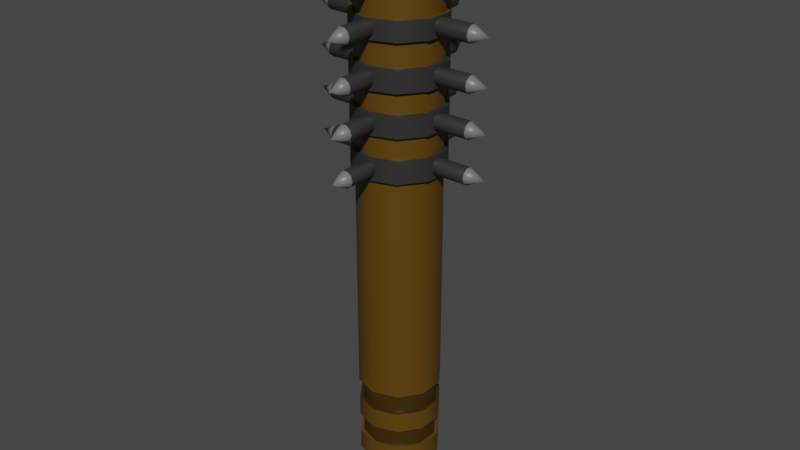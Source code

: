 # Source: IronClub01.blend  (saved by Blender 2.81.16; exported with 4.5.12 LTS)
import bpy
from mathutils import Matrix  # noqa: F401  (used for matrix-valued properties, if any)

bpy.ops.wm.read_factory_settings(use_empty=True)
scene = bpy.context.scene
scene.name = 'Scene'

# ---- collections
col_collection = bpy.data.collections.new('Collection'); scene.collection.children.link(col_collection)

# ---- materials (node trees are filled in below, after node groups)
mat_metal = bpy.data.materials.new('Metal')
mat_metal.alpha_threshold = 0.0
mat_metal.use_transparent_shadow = False
mat_metal.line_color = (0.0, 0.0, 0.0, 1.0)
mat_wood = bpy.data.materials.new('Wood')
mat_wood.alpha_threshold = 0.0
mat_wood.use_transparent_shadow = False
mat_wood.line_color = (0.0, 0.0, 0.0, 1.0)
mat_handle = bpy.data.materials.new('Handle')
mat_handle.alpha_threshold = 0.0
mat_handle.use_transparent_shadow = False
mat_handle.line_color = (0.0, 0.0, 0.0, 1.0)
mat_metaltip = bpy.data.materials.new('MetalTip')
mat_metaltip.alpha_threshold = 0.0
mat_metaltip.use_transparent_shadow = False
mat_metaltip.line_color = (0.0, 0.0, 0.0, 1.0)

# ---- material node trees
mat_metal.use_nodes = True; mat_metal.node_tree.nodes.clear()
_N = mat_metal.node_tree.nodes; _L = mat_metal.node_tree.links
n0 = _N.new('ShaderNodeOutputMaterial'); n0.name = 'Material Output'; n0.location = (300, 300)
n1 = _N.new('ShaderNodeBsdfPrincipled'); n1.name = 'Principled BSDF'; n1.location = (10, 300)
n1.distribution = 'GGX'
n1.subsurface_method = 'BURLEY'
n1.inputs[0].default_value = (0.0291, 0.0291, 0.0291, 1.0)
n1.inputs[2].default_value = 0.4
n1.inputs[3].default_value = 1.45
n1.inputs[27].default_value = (0.0, 0.0, 0.0, 1.0)
n1.inputs[28].default_value = 1.0
_L.new(n1.outputs[0], n0.inputs[0])
n0.is_active_output = True
mat_wood.use_nodes = True; mat_wood.node_tree.nodes.clear()
_N = mat_wood.node_tree.nodes; _L = mat_wood.node_tree.links
n0 = _N.new('ShaderNodeOutputMaterial'); n0.name = 'Material Output'; n0.location = (300, 300)
n1 = _N.new('ShaderNodeBsdfPrincipled'); n1.name = 'Principled BSDF'; n1.location = (10, 300)
n1.distribution = 'GGX'
n1.subsurface_method = 'BURLEY'
n1.inputs[0].default_value = (0.1025, 0.05156, 0.00271, 1.0)
n1.inputs[2].default_value = 0.4
n1.inputs[3].default_value = 1.45
n1.inputs[27].default_value = (0.0, 0.0, 0.0, 1.0)
n1.inputs[28].default_value = 1.0
_L.new(n1.outputs[0], n0.inputs[0])
n0.is_active_output = True
mat_handle.use_nodes = True; mat_handle.node_tree.nodes.clear()
_N = mat_handle.node_tree.nodes; _L = mat_handle.node_tree.links
n0 = _N.new('ShaderNodeOutputMaterial'); n0.name = 'Material Output'; n0.location = (300, 300)
n1 = _N.new('ShaderNodeBsdfPrincipled'); n1.name = 'Principled BSDF'; n1.location = (10, 300)
n1.distribution = 'GGX'
n1.subsurface_method = 'BURLEY'
n1.inputs[0].default_value = (0.04203, 0.02234, 0.001738, 1.0)
n1.inputs[2].default_value = 0.4
n1.inputs[3].default_value = 1.45
n1.inputs[27].default_value = (0.0, 0.0, 0.0, 1.0)
n1.inputs[28].default_value = 1.0
_L.new(n1.outputs[0], n0.inputs[0])
n0.is_active_output = True
mat_metaltip.use_nodes = True; mat_metaltip.node_tree.nodes.clear()
_N = mat_metaltip.node_tree.nodes; _L = mat_metaltip.node_tree.links
n0 = _N.new('ShaderNodeOutputMaterial'); n0.name = 'Material Output'; n0.location = (300, 300)
n1 = _N.new('ShaderNodeBsdfPrincipled'); n1.name = 'Principled BSDF'; n1.location = (10, 300)
n1.distribution = 'GGX'
n1.subsurface_method = 'BURLEY'
n1.inputs[0].default_value = (0.1626, 0.1626, 0.1626, 1.0)
n1.inputs[2].default_value = 0.4
n1.inputs[3].default_value = 1.45
n1.inputs[27].default_value = (0.0, 0.0, 0.0, 1.0)
n1.inputs[28].default_value = 1.0
_L.new(n1.outputs[0], n0.inputs[0])
n0.is_active_output = True

# ---- world
world_world = bpy.data.worlds.new('World'); scene.world = world_world
world_world.use_nodes = True; world_world.node_tree.nodes.clear()
_N = world_world.node_tree.nodes; _L = world_world.node_tree.links
n0 = _N.new('ShaderNodeOutputWorld'); n0.name = 'World Output'; n0.location = (300, 300)
n1 = _N.new('ShaderNodeBackground'); n1.name = 'Background'; n1.location = (10, 300)
n1.inputs[0].default_value = (0.05088, 0.05088, 0.05088, 1.0)
_L.new(n1.outputs[0], n0.inputs[0])
n0.is_active_output = True
world_world.color = (0.05088, 0.05088, 0.05088)
world_world.use_sun_shadow = False
world_world.sun_shadow_jitter_overblur = 0.0

# ---- meshes
me_icosphere = bpy.data.meshes.new('Icosphere')
me_icosphere.from_pydata([(0.5819, 0.8009, -1.5), (-6.557e-10, 0.99, -1.5), (-5.96e-10, 0.9, -1.5), (0.529, 0.7281, -1.5), (-0.856, 0.2781, -1.5), (-0.529, 0.7281, -1.5), (-0.529, -0.7281, -1.5), (-0.856, -0.2781, -1.5), (0.529, -0.7281, -1.5), (-5.96e-10, -0.9, -1.5), (0.856, 0.2781, -1.5), (0.856, -0.2781, -1.5), (0.0, 1.0, -1.0), (0.5878, 0.809, -1.0), (-0.9511, 0.309, -1.0), (-0.5878, 0.809, -1.0), (-0.5878, -0.809, -1.0), (-0.9511, -0.309, -1.0), (0.5878, -0.809, -1.0), (0.0, -1.0, -1.0), (0.9511, 0.309, -1.0), (0.9511, -0.309, -1.0), (0.9511, -0.309, 9.8), (0.9511, 0.309, 9.8), (0.0, -1.0, 9.8), (0.5878, -0.809, 9.8), (-0.9511, -0.309, 9.8), (-0.5878, -0.809, 9.8), (-0.5878, 0.809, 9.8), (-0.9511, 0.309, 9.8), (0.5878, 0.809, 9.8), (0.0, 1.0, 9.8), (0.856, -0.2781, -1.0), (0.856, 0.2781, -1.0), (-5.96e-10, -0.9, -1.0), (0.529, -0.7281, -1.0), (-0.856, -0.2781, -1.0), (-0.529, -0.7281, -1.0), (-0.529, 0.7281, -1.0), (-0.856, 0.2781, -1.0), (0.529, 0.7281, -1.0), (-5.96e-10, 0.9, -1.0), (-0.9415, 0.3059, -1.5), (-0.5819, 0.8009, -1.5), (-0.5819, -0.8009, -1.5), (-0.9415, -0.3059, -1.5), (0.5819, -0.8009, -1.5), (-6.557e-10, -0.99, -1.5), (0.9415, 0.3059, -1.5), (0.9415, -0.3059, -1.5), (0.5819, 0.8009, -2.0), (-6.557e-10, 0.99, -2.0), (-0.9415, 0.3059, -2.0), (-0.5819, 0.8009, -2.0), (-0.5819, -0.8009, -2.0), (-0.9415, -0.3059, -2.0), (0.5819, -0.8009, -2.0), (-6.557e-10, -0.99, -2.0), (0.9415, 0.3059, -2.0), (0.9415, -0.3059, -2.0), (0.5237, 0.7208, -2.0), (-1.782e-09, 0.891, -2.0), (-0.8474, 0.2753, -2.0), (-0.5237, 0.7208, -2.0), (-0.5237, -0.7208, -2.0), (-0.8474, -0.2753, -2.0), (0.5237, -0.7208, -2.0), (-1.782e-09, -0.891, -2.0), (0.8474, 0.2753, -2.0), (0.8474, -0.2753, -2.0), (0.5237, 0.7208, -2.5), (-1.782e-09, 0.891, -2.5), (-0.8474, 0.2753, -2.5), (-0.5237, 0.7208, -2.5), (-0.5237, -0.7208, -2.5), (-0.8474, -0.2753, -2.5), (0.5237, -0.7208, -2.5), (-1.782e-09, -0.891, -2.5), (0.8474, 0.2753, -2.5), (0.8474, -0.2753, -2.5), (0.5761, 0.7929, -2.5), (-1.96e-09, 0.9801, -2.5), (-0.9321, 0.3029, -2.5), (-0.5761, 0.7929, -2.5), (-0.5761, -0.7929, -2.5), (-0.9321, -0.3029, -2.5), (0.5761, -0.7929, -2.5), (-1.96e-09, -0.9801, -2.5), (0.9321, 0.3029, -2.5), (0.9321, -0.3029, -2.5), (0.5761, 0.7929, -3.0), (-1.96e-09, 0.9801, -3.0), (-0.9321, 0.3029, -3.0), (-0.5761, 0.7929, -3.0), (-0.5761, -0.7929, -3.0), (-0.9321, -0.3029, -3.0), (0.5761, -0.7929, -3.0), (-1.96e-09, -0.9801, -3.0), (0.9321, 0.3029, -3.0), (0.9321, -0.3029, -3.0), (0.5185, 0.7136, -3.0), (-5.723e-10, 0.8821, -3.0), (-0.8389, 0.2726, -3.0), (-0.5185, 0.7136, -3.0), (-0.5185, -0.7136, -3.0), (-0.8389, -0.2726, -3.0), (0.5185, -0.7136, -3.0), (-5.723e-10, -0.8821, -3.0), (0.8389, 0.2726, -3.0), (0.8389, -0.2726, -3.0), (0.5185, 0.7136, -3.5), (-5.723e-10, 0.8821, -3.5), (-0.8389, 0.2726, -3.5), (-0.5185, 0.7136, -3.5), (-0.5185, -0.7136, -3.5), (-0.8389, -0.2726, -3.5), (0.5185, -0.7136, -3.5), (-5.723e-10, -0.8821, -3.5), (0.8389, 0.2726, -3.5), (0.8389, -0.2726, -3.5), (0.5703, 0.785, -3.5), (-6.295e-10, 0.9703, -3.5), (-0.9228, 0.2998, -3.5), (-0.5703, 0.785, -3.5), (-0.5703, -0.785, -3.5), (-0.9228, -0.2998, -3.5), (0.5703, -0.785, -3.5), (-6.295e-10, -0.9703, -3.5), (0.9228, 0.2998, -3.5), (0.9228, -0.2998, -3.5), (0.5703, 0.785, -3.9), (-6.295e-10, 0.9703, -3.9), (-0.9228, 0.2998, -3.9), (-0.5703, 0.785, -3.9), (-0.5703, -0.785, -3.9), (-0.9228, -0.2998, -3.9), (0.5703, -0.785, -3.9), (-6.295e-10, -0.9703, -3.9), (0.9228, 0.2998, -3.9), (0.9228, -0.2998, -3.9), (0.5033, 0.7065, -3.96), (-0.01, 0.8733, -3.96), (-0.8405, 0.2699, -3.96), (-0.5233, 0.7065, -3.96), (-0.5233, -0.7065, -3.96), (-0.8405, -0.2699, -3.96), (0.5033, -0.7065, -3.96), (-0.01, -0.8733, -3.96), (0.8205, 0.2699, -3.96), (0.8205, -0.2699, -3.96), (0.4006, 0.5652, -4.0), (-0.01, 0.6986, -4.0), (-0.6744, 0.2159, -4.0), (-0.4206, 0.5652, -4.0), (-0.4206, -0.5652, -4.0), (-0.6744, -0.2159, -4.0), (0.4006, -0.5652, -4.0), (-0.01, -0.6986, -4.0), (0.6544, 0.2159, -4.0), (0.6544, -0.2159, -4.0), (0.856, -0.2781, 9.9), (0.856, 0.2781, 9.9), (-5.96e-10, -0.9, 9.9), (0.529, -0.7281, 9.9), (-0.856, -0.2781, 9.9), (-0.529, -0.7281, 9.9), (-0.529, 0.7281, 9.9), (-0.856, 0.2781, 9.9), (0.529, 0.7281, 9.9), (-5.96e-10, 0.9, 9.9), (0.6848, -0.2225, 10.0), (0.6848, 0.2225, 10.0), (7.033e-10, -0.72, 10.0), (0.4232, -0.5825, 10.0), (-0.6848, -0.2225, 10.0), (-0.4232, -0.5825, 10.0), (-0.4232, 0.5825, 10.0), (-0.6848, 0.2225, 10.0), (0.4232, 0.5825, 10.0), (7.033e-10, 0.72, 10.0), (0.5878, 0.809, 8.99), (-0.5878, 0.809, 8.99), (0.0, 1.0, 8.99), (0.5878, -0.809, 8.99), (-0.9511, -0.309, 8.99), (-0.9511, 0.309, 8.99), (0.0, -1.0, 8.99), (-0.5878, -0.809, 8.99), (0.9511, 0.309, 8.99), (0.9511, -0.309, 8.99), (0.0, 1.0, 8.491), (-0.9511, 0.309, 8.491), (-0.5878, -0.809, 8.491), (0.9511, -0.309, 8.491), (0.5878, 0.809, 8.491), (-0.5878, 0.809, 8.491), (0.5878, -0.809, 8.491), (-0.9511, -0.309, 8.491), (0.0, -1.0, 8.491), (0.9511, 0.309, 8.491), (0.6466, 0.8899, 8.491), (0.6466, 0.8899, 8.99), (-0.6466, 0.8899, 8.491), (-0.6466, 0.8899, 8.99), (0.6466, -0.8899, 8.491), (0.6466, -0.8899, 8.99), (-1.046, -0.3399, 8.491), (-1.046, -0.3399, 8.99), (-2.98e-10, -1.1, 8.491), (-2.98e-10, -1.1, 8.99), (1.046, 0.3399, 8.491), (1.046, 0.3399, 8.99), (1.046, -0.3399, 8.99), (-0.6466, -0.8899, 8.99), (-1.046, 0.3399, 8.99), (-2.98e-10, 1.1, 8.99), (-2.98e-10, 1.1, 8.491), (-1.046, 0.3399, 8.491), (-0.6466, -0.8899, 8.491), (1.046, -0.3399, 8.491), (0.0, 1.0, 8.016), (-0.9511, 0.309, 8.016), (-0.5878, -0.809, 8.016), (0.9511, -0.309, 8.016), (0.5878, 0.809, 8.016), (-0.5878, 0.809, 8.016), (0.5878, -0.809, 8.016), (-0.9511, -0.309, 8.016), (0.0, -1.0, 8.016), (0.9511, 0.309, 8.016), (0.0, 1.0, 7.565), (-0.9511, 0.309, 7.565), (-0.5878, -0.809, 7.565), (0.9511, -0.309, 7.565), (0.5878, 0.809, 7.565), (-0.5878, 0.809, 7.565), (0.5878, -0.809, 7.565), (-0.9511, -0.309, 7.565), (0.0, -1.0, 7.565), (0.9511, 0.309, 7.565), (0.6466, 0.8899, 7.565), (0.6466, 0.8899, 8.016), (-0.6466, 0.8899, 7.565), (-0.6466, 0.8899, 8.016), (0.6466, -0.8899, 7.565), (0.6466, -0.8899, 8.016), (-1.046, -0.3399, 7.565), (-1.046, -0.3399, 8.016), (-2.98e-10, -1.1, 7.565), (-2.98e-10, -1.1, 8.016), (1.046, 0.3399, 7.565), (1.046, 0.3399, 8.016), (1.046, -0.3399, 8.016), (-0.6466, -0.8899, 8.016), (-1.046, 0.3399, 8.016), (-2.98e-10, 1.1, 8.016), (-2.98e-10, 1.1, 7.565), (-1.046, 0.3399, 7.565), (-0.6466, -0.8899, 7.565), (1.046, -0.3399, 7.565), (0.0, 1.0, 6.998), (-0.9511, 0.309, 6.998), (-0.5878, -0.809, 6.998), (0.9511, -0.309, 6.998), (0.5878, 0.809, 6.998), (-0.5878, 0.809, 6.998), (0.5878, -0.809, 6.998), (-0.9511, -0.309, 6.998), (0.0, -1.0, 6.998), (0.9511, 0.309, 6.998), (0.0, 1.0, 6.5), (-0.9511, 0.309, 6.5), (-0.5878, -0.809, 6.5), (0.9511, -0.309, 6.5), (0.5878, 0.809, 6.5), (-0.5878, 0.809, 6.5), (0.5878, -0.809, 6.5), (-0.9511, -0.309, 6.5), (0.0, -1.0, 6.5), (0.9511, 0.309, 6.5), (0.6466, 0.8899, 6.5), (0.6466, 0.8899, 6.998), (-0.6466, 0.8899, 6.5), (-0.6466, 0.8899, 6.998), (0.6466, -0.8899, 6.5), (0.6466, -0.8899, 6.998), (-1.046, -0.3399, 6.5), (-1.046, -0.3399, 6.998), (-2.98e-10, -1.1, 6.5), (-2.98e-10, -1.1, 6.998), (1.046, 0.3399, 6.5), (1.046, 0.3399, 6.998), (1.046, -0.3399, 6.998), (-0.6466, -0.8899, 6.998), (-1.046, 0.3399, 6.998), (-2.98e-10, 1.1, 6.998), (-2.98e-10, 1.1, 6.5), (-1.046, 0.3399, 6.5), (-0.6466, -0.8899, 6.5), (1.046, -0.3399, 6.5), (0.0, 1.0, 6.012), (-0.9511, 0.309, 6.012), (-0.5878, -0.809, 6.012), (0.9511, -0.309, 6.012), (0.5878, 0.809, 6.012), (-0.5878, 0.809, 6.012), (0.5878, -0.809, 6.012), (-0.9511, -0.309, 6.012), (0.0, -1.0, 6.012), (0.9511, 0.309, 6.012), (0.0, 1.0, 5.522), (-0.9511, 0.309, 5.522), (-0.5878, -0.809, 5.522), (0.9511, -0.309, 5.522), (0.5878, 0.809, 5.522), (-0.5878, 0.809, 5.522), (0.5878, -0.809, 5.522), (-0.9511, -0.309, 5.522), (0.0, -1.0, 5.522), (0.9511, 0.309, 5.522), (0.6466, 0.8899, 5.522), (0.6466, 0.8899, 6.012), (-0.6466, 0.8899, 5.522), (-0.6466, 0.8899, 6.012), (0.6466, -0.8899, 5.522), (0.6466, -0.8899, 6.012), (-1.046, -0.3399, 5.522), (-1.046, -0.3399, 6.012), (-2.98e-10, -1.1, 5.522), (-2.98e-10, -1.1, 6.012), (1.046, 0.3399, 5.522), (1.046, 0.3399, 6.012), (1.046, -0.3399, 6.012), (-0.6466, -0.8899, 6.012), (-1.046, 0.3399, 6.012), (-2.98e-10, 1.1, 6.012), (-2.98e-10, 1.1, 5.522), (-1.046, 0.3399, 5.522), (-0.6466, -0.8899, 5.522), (1.046, -0.3399, 5.522), (0.0, 1.0, 5.0), (-0.9511, 0.309, 5.0), (-0.5878, -0.809, 5.0), (0.9511, -0.309, 5.0), (0.5878, 0.809, 5.0), (-0.5878, 0.809, 5.0), (0.5878, -0.809, 5.0), (-0.9511, -0.309, 5.0), (0.0, -1.0, 5.0), (0.9511, 0.309, 5.0), (0.0, 1.0, 4.49), (-0.9511, 0.309, 4.49), (-0.5878, -0.809, 4.49), (0.9511, -0.309, 4.49), (0.5878, 0.809, 4.49), (-0.5878, 0.809, 4.49), (0.5878, -0.809, 4.49), (-0.9511, -0.309, 4.49), (0.0, -1.0, 4.49), (0.9511, 0.309, 4.49), (0.6466, 0.8899, 4.49), (0.6466, 0.8899, 5.0), (-0.6466, 0.8899, 4.49), (-0.6466, 0.8899, 5.0), (0.6466, -0.8899, 4.49), (0.6466, -0.8899, 5.0), (-1.046, -0.3399, 4.49), (-1.046, -0.3399, 5.0), (-2.98e-10, -1.1, 4.49), (-2.98e-10, -1.1, 5.0), (1.046, 0.3399, 4.49), (1.046, 0.3399, 5.0), (1.046, -0.3399, 5.0), (-0.6466, -0.8899, 5.0), (-1.046, 0.3399, 5.0), (-2.98e-10, 1.1, 5.0), (-2.98e-10, 1.1, 4.49), (-1.046, 0.3399, 4.49), (-0.6466, -0.8899, 4.49), (1.046, -0.3399, 4.49), (1.046, 0.2, 8.75), (1.046, 0.1618, 8.633), (1.046, 0.0618, 8.941), (1.046, 0.1618, 8.868), (1.046, -0.1618, 8.868), (1.046, -0.0618, 8.941), (1.046, -0.1618, 8.633), (1.046, -0.2, 8.75), (1.046, 0.0618, 8.56), (1.046, -0.0618, 8.56), (1.846, -0.0618, 8.56), (1.846, 0.0618, 8.56), (1.846, -0.2, 8.75), (1.846, -0.1618, 8.633), (1.846, -0.0618, 8.941), (1.846, -0.1618, 8.868), (1.846, 0.1618, 8.868), (1.846, 0.0618, 8.941), (1.846, 0.1618, 8.633), (1.846, 0.2, 8.75), (2.246, 3.524e-09, 8.75), (-0.2062, 0.9524, 8.75), (-0.168, 0.9524, 8.633), (-0.068, 0.9524, 8.941), (-0.168, 0.9524, 8.868), (0.1556, 0.9524, 8.868), (0.0556, 0.9524, 8.941), (0.1556, 0.9524, 8.633), (0.1938, 0.9524, 8.75), (-0.068, 0.9524, 8.56), (0.0556, 0.9524, 8.56), (0.0556, 1.752, 8.56), (-0.068, 1.752, 8.56), (0.1938, 1.752, 8.75), (0.1556, 1.752, 8.633), (0.0556, 1.752, 8.941), (0.1556, 1.752, 8.868), (-0.168, 1.752, 8.868), (-0.068, 1.752, 8.941), (-0.168, 1.752, 8.633), (-0.2062, 1.752, 8.75), (-0.0062, 2.152, 8.75), (-1.046, -0.2, 8.75), (-1.046, -0.1618, 8.633), (-1.046, -0.0618, 8.941), (-1.046, -0.1618, 8.868), (-1.046, 0.1618, 8.868), (-1.046, 0.0618, 8.941), (-1.046, 0.1618, 8.633), (-1.046, 0.2, 8.75), (-1.046, -0.0618, 8.56), (-1.046, 0.0618, 8.56), (-1.846, 0.0618, 8.56), (-1.846, -0.0618, 8.56), (-1.846, 0.2, 8.75), (-1.846, 0.1618, 8.633), (-1.846, 0.0618, 8.941), (-1.846, 0.1618, 8.868), (-1.846, -0.1618, 8.868), (-1.846, -0.0618, 8.941), (-1.846, -0.1618, 8.633), (-1.846, -0.2, 8.75), (-2.246, -1.284e-07, 8.75), (0.1938, -0.9524, 8.75), (0.1556, -0.9524, 8.633), (0.0556, -0.9524, 8.941), (0.1556, -0.9524, 8.868), (-0.168, -0.9524, 8.868), (-0.068, -0.9524, 8.941), (-0.168, -0.9524, 8.633), (-0.2062, -0.9524, 8.75), (0.0556, -0.9524, 8.56), (-0.068, -0.9524, 8.56), (-0.068, -1.752, 8.56), (0.0556, -1.752, 8.56), (-0.2062, -1.752, 8.75), (-0.168, -1.752, 8.633), (-0.068, -1.752, 8.941), (-0.168, -1.752, 8.868), (0.1556, -1.752, 8.868), (0.0556, -1.752, 8.941), (0.1556, -1.752, 8.633), (0.1938, -1.752, 8.75), (-0.0062, -2.152, 8.75), (1.046, 0.2, 7.79), (1.046, 0.1618, 7.673), (1.046, 0.0618, 7.981), (1.046, 0.1618, 7.908), (1.046, -0.1618, 7.908), (1.046, -0.0618, 7.981), (1.046, -0.1618, 7.673), (1.046, -0.2, 7.79), (1.046, 0.0618, 7.6), (1.046, -0.0618, 7.6), (1.846, -0.0618, 7.6), (1.846, 0.0618, 7.6), (1.846, -0.2, 7.79), (1.846, -0.1618, 7.673), (1.846, -0.0618, 7.981), (1.846, -0.1618, 7.908), (1.846, 0.1618, 7.908), (1.846, 0.0618, 7.981), (1.846, 0.1618, 7.673), (1.846, 0.2, 7.79), (2.246, 3.524e-09, 7.79), (-0.2062, 0.9524, 7.79), (-0.168, 0.9524, 7.673), (-0.068, 0.9524, 7.981), (-0.168, 0.9524, 7.908), (0.1556, 0.9524, 7.908), (0.0556, 0.9524, 7.981), (0.1556, 0.9524, 7.673), (0.1938, 0.9524, 7.79), (-0.068, 0.9524, 7.6), (0.0556, 0.9524, 7.6), (0.0556, 1.752, 7.6), (-0.068, 1.752, 7.6), (0.1938, 1.752, 7.79), (0.1556, 1.752, 7.673), (0.0556, 1.752, 7.981), (0.1556, 1.752, 7.908), (-0.168, 1.752, 7.908), (-0.068, 1.752, 7.981), (-0.168, 1.752, 7.673), (-0.2062, 1.752, 7.79), (-0.0062, 2.152, 7.79), (-1.046, -0.2, 7.79), (-1.046, -0.1618, 7.673), (-1.046, -0.0618, 7.981), (-1.046, -0.1618, 7.908), (-1.046, 0.1618, 7.908), (-1.046, 0.0618, 7.981), (-1.046, 0.1618, 7.673), (-1.046, 0.2, 7.79), (-1.046, -0.0618, 7.6), (-1.046, 0.0618, 7.6), (-1.846, 0.0618, 7.6), (-1.846, -0.0618, 7.6), (-1.846, 0.2, 7.79), (-1.846, 0.1618, 7.673), (-1.846, 0.0618, 7.981), (-1.846, 0.1618, 7.908), (-1.846, -0.1618, 7.908), (-1.846, -0.0618, 7.981), (-1.846, -0.1618, 7.673), (-1.846, -0.2, 7.79), (-2.246, -1.284e-07, 7.79), (0.1938, -0.9524, 7.79), (0.1556, -0.9524, 7.673), (0.0556, -0.9524, 7.981), (0.1556, -0.9524, 7.908), (-0.168, -0.9524, 7.908), (-0.068, -0.9524, 7.981), (-0.168, -0.9524, 7.673), (-0.2062, -0.9524, 7.79), (0.0556, -0.9524, 7.6), (-0.068, -0.9524, 7.6), (-0.068, -1.752, 7.6), (0.0556, -1.752, 7.6), (-0.2062, -1.752, 7.79), (-0.168, -1.752, 7.673), (-0.068, -1.752, 7.981), (-0.168, -1.752, 7.908), (0.1556, -1.752, 7.908), (0.0556, -1.752, 7.981), (0.1556, -1.752, 7.673), (0.1938, -1.752, 7.79), (-0.0062, -2.152, 7.79), (1.046, 0.2, 6.75), (1.046, 0.1618, 6.633), (1.046, 0.0618, 6.941), (1.046, 0.1618, 6.868), (1.046, -0.1618, 6.868), (1.046, -0.0618, 6.941), (1.046, -0.1618, 6.633), (1.046, -0.2, 6.75), (1.046, 0.0618, 6.56), (1.046, -0.0618, 6.56), (1.846, -0.0618, 6.56), (1.846, 0.0618, 6.56), (1.846, -0.2, 6.75), (1.846, -0.1618, 6.633), (1.846, -0.0618, 6.941), (1.846, -0.1618, 6.868), (1.846, 0.1618, 6.868), (1.846, 0.0618, 6.941), (1.846, 0.1618, 6.633), (1.846, 0.2, 6.75), (2.246, 3.524e-09, 6.75), (-0.2062, 0.9524, 6.75), (-0.168, 0.9524, 6.633), (-0.068, 0.9524, 6.941), (-0.168, 0.9524, 6.868), (0.1556, 0.9524, 6.868), (0.0556, 0.9524, 6.941), (0.1556, 0.9524, 6.633), (0.1938, 0.9524, 6.75), (-0.068, 0.9524, 6.56), (0.0556, 0.9524, 6.56), (0.0556, 1.752, 6.56), (-0.068, 1.752, 6.56), (0.1938, 1.752, 6.75), (0.1556, 1.752, 6.633), (0.0556, 1.752, 6.941), (0.1556, 1.752, 6.868), (-0.168, 1.752, 6.868), (-0.068, 1.752, 6.941), (-0.168, 1.752, 6.633), (-0.2062, 1.752, 6.75), (-0.0062, 2.152, 6.75), (-1.046, -0.2, 6.75), (-1.046, -0.1618, 6.633), (-1.046, -0.0618, 6.941), (-1.046, -0.1618, 6.868), (-1.046, 0.1618, 6.868), (-1.046, 0.0618, 6.941), (-1.046, 0.1618, 6.633), (-1.046, 0.2, 6.75), (-1.046, -0.0618, 6.56), (-1.046, 0.0618, 6.56), (-1.846, 0.0618, 6.56), (-1.846, -0.0618, 6.56), (-1.846, 0.2, 6.75), (-1.846, 0.1618, 6.633), (-1.846, 0.0618, 6.941), (-1.846, 0.1618, 6.868), (-1.846, -0.1618, 6.868), (-1.846, -0.0618, 6.941), (-1.846, -0.1618, 6.633), (-1.846, -0.2, 6.75), (-2.246, -1.284e-07, 6.75), (0.1938, -0.9524, 6.75), (0.1556, -0.9524, 6.633), (0.0556, -0.9524, 6.941), (0.1556, -0.9524, 6.868), (-0.168, -0.9524, 6.868), (-0.068, -0.9524, 6.941), (-0.168, -0.9524, 6.633), (-0.2062, -0.9524, 6.75), (0.0556, -0.9524, 6.56), (-0.068, -0.9524, 6.56), (-0.068, -1.752, 6.56), (0.0556, -1.752, 6.56), (-0.2062, -1.752, 6.75), (-0.168, -1.752, 6.633), (-0.068, -1.752, 6.941), (-0.168, -1.752, 6.868), (0.1556, -1.752, 6.868), (0.0556, -1.752, 6.941), (0.1556, -1.752, 6.633), (0.1938, -1.752, 6.75), (-0.0062, -2.152, 6.75), (1.046, 0.2, 5.76), (1.046, 0.1618, 5.643), (1.046, 0.0618, 5.951), (1.046, 0.1618, 5.878), (1.046, -0.1618, 5.878), (1.046, -0.0618, 5.951), (1.046, -0.1618, 5.643), (1.046, -0.2, 5.76), (1.046, 0.0618, 5.57), (1.046, -0.0618, 5.57), (1.846, -0.0618, 5.57), (1.846, 0.0618, 5.57), (1.846, -0.2, 5.76), (1.846, -0.1618, 5.643), (1.846, -0.0618, 5.951), (1.846, -0.1618, 5.878), (1.846, 0.1618, 5.878), (1.846, 0.0618, 5.951), (1.846, 0.1618, 5.643), (1.846, 0.2, 5.76), (2.246, 3.524e-09, 5.76), (-0.2062, 0.9524, 5.76), (-0.168, 0.9524, 5.643), (-0.068, 0.9524, 5.951), (-0.168, 0.9524, 5.878), (0.1556, 0.9524, 5.878), (0.0556, 0.9524, 5.951), (0.1556, 0.9524, 5.643), (0.1938, 0.9524, 5.76), (-0.068, 0.9524, 5.57), (0.0556, 0.9524, 5.57), (0.0556, 1.752, 5.57), (-0.068, 1.752, 5.57), (0.1938, 1.752, 5.76), (0.1556, 1.752, 5.643), (0.0556, 1.752, 5.951), (0.1556, 1.752, 5.878), (-0.168, 1.752, 5.878), (-0.068, 1.752, 5.951), (-0.168, 1.752, 5.643), (-0.2062, 1.752, 5.76), (-0.0062, 2.152, 5.76), (-1.046, -0.2, 5.76), (-1.046, -0.1618, 5.643), (-1.046, -0.0618, 5.951), (-1.046, -0.1618, 5.878), (-1.046, 0.1618, 5.878), (-1.046, 0.0618, 5.951), (-1.046, 0.1618, 5.643), (-1.046, 0.2, 5.76), (-1.046, -0.0618, 5.57), (-1.046, 0.0618, 5.57), (-1.846, 0.0618, 5.57), (-1.846, -0.0618, 5.57), (-1.846, 0.2, 5.76), (-1.846, 0.1618, 5.643), (-1.846, 0.0618, 5.951), (-1.846, 0.1618, 5.878), (-1.846, -0.1618, 5.878), (-1.846, -0.0618, 5.951), (-1.846, -0.1618, 5.643), (-1.846, -0.2, 5.76), (-2.246, -1.284e-07, 5.76), (0.1938, -0.9524, 5.76), (0.1556, -0.9524, 5.643), (0.0556, -0.9524, 5.951), (0.1556, -0.9524, 5.878), (-0.168, -0.9524, 5.878), (-0.068, -0.9524, 5.951), (-0.168, -0.9524, 5.643), (-0.2062, -0.9524, 5.76), (0.0556, -0.9524, 5.57), (-0.068, -0.9524, 5.57), (-0.068, -1.752, 5.57), (0.0556, -1.752, 5.57), (-0.2062, -1.752, 5.76), (-0.168, -1.752, 5.643), (-0.068, -1.752, 5.951), (-0.168, -1.752, 5.878), (0.1556, -1.752, 5.878), (0.0556, -1.752, 5.951), (0.1556, -1.752, 5.643), (0.1938, -1.752, 5.76), (-0.0062, -2.152, 5.76), (1.046, 0.2, 4.74), (1.046, 0.1618, 4.623), (1.046, 0.0618, 4.931), (1.046, 0.1618, 4.858), (1.046, -0.1618, 4.858), (1.046, -0.0618, 4.931), (1.046, -0.1618, 4.623), (1.046, -0.2, 4.74), (1.046, 0.0618, 4.55), (1.046, -0.0618, 4.55), (1.846, -0.0618, 4.55), (1.846, 0.0618, 4.55), (1.846, -0.2, 4.74), (1.846, -0.1618, 4.623), (1.846, -0.0618, 4.931), (1.846, -0.1618, 4.858), (1.846, 0.1618, 4.858), (1.846, 0.0618, 4.931), (1.846, 0.1618, 4.623), (1.846, 0.2, 4.74), (2.246, 3.524e-09, 4.74), (-0.2062, 0.9524, 4.74), (-0.168, 0.9524, 4.623), (-0.068, 0.9524, 4.931), (-0.168, 0.9524, 4.858), (0.1556, 0.9524, 4.858), (0.0556, 0.9524, 4.931), (0.1556, 0.9524, 4.623), (0.1938, 0.9524, 4.74), (-0.068, 0.9524, 4.55), (0.0556, 0.9524, 4.55), (0.0556, 1.752, 4.55), (-0.068, 1.752, 4.55), (0.1938, 1.752, 4.74), (0.1556, 1.752, 4.623), (0.0556, 1.752, 4.931), (0.1556, 1.752, 4.858), (-0.168, 1.752, 4.858), (-0.068, 1.752, 4.931), (-0.168, 1.752, 4.623), (-0.2062, 1.752, 4.74), (-0.0062, 2.152, 4.74), (-1.046, -0.2, 4.74), (-1.046, -0.1618, 4.623), (-1.046, -0.0618, 4.931), (-1.046, -0.1618, 4.858), (-1.046, 0.1618, 4.858), (-1.046, 0.0618, 4.931), (-1.046, 0.1618, 4.623), (-1.046, 0.2, 4.74), (-1.046, -0.0618, 4.55), (-1.046, 0.0618, 4.55), (-1.846, 0.0618, 4.55), (-1.846, -0.0618, 4.55), (-1.846, 0.2, 4.74), (-1.846, 0.1618, 4.623), (-1.846, 0.0618, 4.931), (-1.846, 0.1618, 4.858), (-1.846, -0.1618, 4.858), (-1.846, -0.0618, 4.931), (-1.846, -0.1618, 4.623), (-1.846, -0.2, 4.74), (-2.246, -1.284e-07, 4.74), (0.1938, -0.9524, 4.74), (0.1556, -0.9524, 4.623), (0.0556, -0.9524, 4.931), (0.1556, -0.9524, 4.858), (-0.168, -0.9524, 4.858), (-0.068, -0.9524, 4.931), (-0.168, -0.9524, 4.623), (-0.2062, -0.9524, 4.74), (0.0556, -0.9524, 4.55), (-0.068, -0.9524, 4.55), (-0.068, -1.752, 4.55), (0.0556, -1.752, 4.55), (-0.2062, -1.752, 4.74), (-0.168, -1.752, 4.623), (-0.068, -1.752, 4.931), (-0.168, -1.752, 4.858), (0.1556, -1.752, 4.858), (0.0556, -1.752, 4.931), (0.1556, -1.752, 4.623), (0.1938, -1.752, 4.74), (-0.0062, -2.152, 4.74)], [], [(78, 79, 89, 88), (75, 72, 82, 85), (71, 70, 80, 81), (76, 77, 87, 86), (73, 71, 81, 83), (79, 76, 86, 89), (74, 75, 85, 84), (70, 78, 88, 80), (77, 74, 84, 87), (72, 73, 83, 82), (67, 64, 74, 77), (62, 63, 73, 72), (68, 69, 79, 78), (65, 62, 72, 75), (61, 60, 70, 71), (0, 48, 58, 50), (47, 44, 54, 57), (42, 43, 53, 52), (48, 49, 59, 58), (45, 42, 52, 55), (1, 0, 50, 51), (46, 47, 57, 56), (43, 1, 51, 53), (49, 46, 56, 59), (44, 45, 55, 54), (3, 10, 48, 0), (6, 7, 45, 44), (11, 8, 46, 49), (5, 2, 1, 43), (8, 9, 47, 46), (2, 3, 0, 1), (7, 4, 42, 45), (10, 11, 49, 48), (4, 5, 43, 42), (9, 6, 44, 47), (32, 35, 8, 11), (39, 38, 5, 4), (38, 41, 2, 5), (35, 34, 9, 8), (34, 37, 6, 9), (41, 40, 3, 2), (37, 36, 7, 6), (33, 32, 11, 10), (40, 33, 10, 3), (36, 39, 4, 7), (21, 18, 35, 32), (15, 12, 41, 38), (18, 19, 34, 35), (12, 13, 40, 41), (17, 14, 39, 36), (20, 21, 32, 33), (66, 67, 77, 76), (63, 61, 71, 73), (14, 15, 38, 39), (69, 66, 76, 79), (64, 65, 75, 74), (19, 16, 37, 34), (60, 68, 78, 70), (54, 55, 65, 64), (13, 20, 33, 40), (53, 51, 61, 63), (57, 54, 64, 67), (16, 17, 36, 37), (56, 57, 67, 66), (51, 50, 60, 61), (50, 58, 68, 60), (58, 59, 69, 68), (55, 52, 62, 65), (52, 53, 63, 62), (59, 56, 66, 69), (353, 356, 18, 21), (350, 354, 13, 12), (354, 359, 20, 13), (351, 355, 15, 14), (352, 357, 17, 16), (355, 350, 12, 15), (356, 358, 19, 18), (357, 351, 14, 17), (358, 352, 16, 19), (359, 353, 21, 20), (87, 84, 94, 97), (80, 88, 98, 90), (84, 85, 95, 94), (89, 86, 96, 99), (83, 81, 91, 93), (86, 87, 97, 96), (81, 80, 90, 91), (85, 82, 92, 95), (88, 89, 99, 98), (82, 83, 93, 92), (90, 98, 108, 100), (94, 95, 105, 104), (99, 96, 106, 109), (93, 91, 101, 103), (96, 97, 107, 106), (91, 90, 100, 101), (95, 92, 102, 105), (98, 99, 109, 108), (92, 93, 103, 102), (97, 94, 104, 107), (104, 105, 115, 114), (109, 106, 116, 119), (103, 101, 111, 113), (106, 107, 117, 116), (101, 100, 110, 111), (105, 102, 112, 115), (108, 109, 119, 118), (102, 103, 113, 112), (107, 104, 114, 117), (100, 108, 118, 110), (119, 116, 126, 129), (113, 111, 121, 123), (116, 117, 127, 126), (111, 110, 120, 121), (115, 112, 122, 125), (118, 119, 129, 128), (112, 113, 123, 122), (117, 114, 124, 127), (110, 118, 128, 120), (114, 115, 125, 124), (123, 121, 131, 133), (126, 127, 137, 136), (121, 120, 130, 131), (125, 122, 132, 135), (128, 129, 139, 138), (122, 123, 133, 132), (127, 124, 134, 137), (120, 128, 138, 130), (124, 125, 135, 134), (129, 126, 136, 139), (131, 130, 140, 141), (135, 132, 142, 145), (138, 139, 149, 148), (132, 133, 143, 142), (137, 134, 144, 147), (130, 138, 148, 140), (134, 135, 145, 144), (139, 136, 146, 149), (133, 131, 141, 143), (136, 137, 147, 146), (145, 142, 152, 155), (148, 149, 159, 158), (142, 143, 153, 152), (147, 144, 154, 157), (140, 148, 158, 150), (144, 145, 155, 154), (149, 146, 156, 159), (143, 141, 151, 153), (146, 147, 157, 156), (141, 140, 150, 151), (158, 159, 156, 157, 154, 155, 152, 153, 151, 150), (22, 23, 161, 160), (27, 24, 162, 165), (29, 26, 164, 167), (24, 25, 163, 162), (31, 28, 166, 169), (26, 27, 165, 164), (28, 29, 167, 166), (23, 30, 168, 161), (30, 31, 169, 168), (25, 22, 160, 163), (166, 167, 177, 176), (165, 162, 172, 175), (161, 168, 178, 171), (164, 165, 175, 174), (163, 160, 170, 173), (169, 166, 176, 179), (162, 163, 173, 172), (168, 169, 179, 178), (167, 164, 174, 177), (160, 161, 171, 170), (171, 178, 179, 176, 177, 174, 175, 172, 173, 170), (23, 22, 189, 188), (24, 27, 187, 186), (26, 29, 185, 184), (25, 24, 186, 183), (28, 31, 182, 181), (27, 26, 184, 187), (29, 28, 181, 185), (30, 23, 188, 180), (31, 30, 180, 182), (22, 25, 183, 189), (181, 182, 215, 203), (195, 191, 217, 202), (183, 186, 209, 205), (197, 192, 218, 206), (184, 185, 214, 207), (190, 195, 202, 216), (189, 183, 205, 212), (186, 187, 213, 209), (198, 196, 204, 208), (182, 180, 201, 215), (211, 212, 219, 210), (209, 213, 218, 208), (207, 214, 217, 206), (205, 209, 208, 204), (203, 215, 216, 202), (213, 207, 206, 218), (214, 203, 202, 217), (201, 211, 210, 200), (215, 201, 200, 216), (212, 205, 204, 219), (199, 194, 200, 210), (187, 184, 207, 213), (193, 199, 210, 219), (194, 190, 216, 200), (185, 181, 203, 214), (192, 198, 208, 218), (196, 193, 219, 204), (180, 188, 211, 201), (191, 197, 206, 217), (188, 189, 212, 211), (199, 193, 223, 229), (198, 192, 222, 228), (197, 191, 221, 227), (196, 198, 228, 226), (195, 190, 220, 225), (192, 197, 227, 222), (191, 195, 225, 221), (194, 199, 229, 224), (190, 194, 224, 220), (193, 196, 226, 223), (233, 239, 250, 259), (222, 227, 247, 253), (239, 234, 240, 250), (225, 220, 255, 243), (235, 231, 257, 242), (226, 228, 249, 245), (237, 232, 258, 246), (227, 221, 254, 247), (230, 235, 242, 256), (223, 226, 245, 252), (251, 252, 259, 250), (249, 253, 258, 248), (247, 254, 257, 246), (245, 249, 248, 244), (243, 255, 256, 242), (253, 247, 246, 258), (254, 243, 242, 257), (241, 251, 250, 240), (255, 241, 240, 256), (252, 245, 244, 259), (234, 230, 256, 240), (221, 225, 243, 254), (232, 238, 248, 258), (236, 233, 259, 244), (224, 229, 251, 241), (231, 237, 246, 257), (229, 223, 252, 251), (220, 224, 241, 255), (238, 236, 244, 248), (228, 222, 253, 249), (239, 233, 263, 269), (238, 232, 262, 268), (237, 231, 261, 267), (236, 238, 268, 266), (235, 230, 260, 265), (232, 237, 267, 262), (231, 235, 265, 261), (234, 239, 269, 264), (230, 234, 264, 260), (233, 236, 266, 263), (276, 273, 299, 284), (272, 278, 288, 298), (261, 265, 283, 294), (274, 270, 296, 280), (273, 279, 290, 299), (262, 267, 287, 293), (279, 274, 280, 290), (265, 260, 295, 283), (275, 271, 297, 282), (266, 268, 289, 285), (291, 292, 299, 290), (289, 293, 298, 288), (287, 294, 297, 286), (285, 289, 288, 284), (283, 295, 296, 282), (293, 287, 286, 298), (294, 283, 282, 297), (281, 291, 290, 280), (295, 281, 280, 296), (292, 285, 284, 299), (264, 269, 291, 281), (271, 277, 286, 297), (269, 263, 292, 291), (260, 264, 281, 295), (278, 276, 284, 288), (268, 262, 293, 289), (263, 266, 285, 292), (270, 275, 282, 296), (267, 261, 294, 287), (277, 272, 298, 286), (279, 273, 303, 309), (278, 272, 302, 308), (277, 271, 301, 307), (276, 278, 308, 306), (275, 270, 300, 305), (272, 277, 307, 302), (271, 275, 305, 301), (274, 279, 309, 304), (270, 274, 304, 300), (273, 276, 306, 303), (309, 303, 332, 331), (311, 317, 326, 337), (304, 309, 331, 321), (316, 313, 339, 324), (312, 318, 328, 338), (301, 305, 323, 334), (314, 310, 336, 320), (313, 319, 330, 339), (302, 307, 327, 333), (319, 314, 320, 330), (331, 332, 339, 330), (329, 333, 338, 328), (327, 334, 337, 326), (325, 329, 328, 324), (323, 335, 336, 322), (333, 327, 326, 338), (334, 323, 322, 337), (321, 331, 330, 320), (335, 321, 320, 336), (332, 325, 324, 339), (300, 304, 321, 335), (318, 316, 324, 328), (308, 302, 333, 329), (303, 306, 325, 332), (310, 315, 322, 336), (307, 301, 334, 327), (317, 312, 338, 326), (306, 308, 329, 325), (315, 311, 337, 322), (305, 300, 335, 323), (319, 313, 343, 349), (318, 312, 342, 348), (317, 311, 341, 347), (316, 318, 348, 346), (315, 310, 340, 345), (312, 317, 347, 342), (311, 315, 345, 341), (314, 319, 349, 344), (310, 314, 344, 340), (313, 316, 346, 343), (348, 342, 373, 369), (358, 356, 364, 368), (340, 344, 361, 375), (349, 343, 372, 371), (351, 357, 366, 377), (344, 349, 371, 361), (356, 353, 379, 364), (352, 358, 368, 378), (341, 345, 363, 374), (354, 350, 376, 360), (371, 372, 379, 370), (369, 373, 378, 368), (367, 374, 377, 366), (365, 369, 368, 364), (363, 375, 376, 362), (373, 367, 366, 378), (374, 363, 362, 377), (361, 371, 370, 360), (375, 361, 360, 376), (372, 365, 364, 379), (343, 346, 365, 372), (350, 355, 362, 376), (347, 341, 374, 367), (357, 352, 378, 366), (346, 348, 369, 365), (355, 351, 377, 362), (345, 340, 375, 363), (359, 354, 360, 370), (342, 347, 367, 373), (353, 359, 370, 379), (394, 395, 400), (399, 396, 400), (392, 393, 400), (397, 394, 400), (395, 392, 400), (390, 391, 400), (393, 390, 400), (398, 399, 400), (391, 398, 400), (396, 397, 400), (395, 394, 385, 384), (396, 399, 380, 383), (393, 392, 387, 386), (394, 397, 382, 385), (392, 395, 384, 387), (391, 390, 389, 388), (390, 393, 386, 389), (399, 398, 381, 380), (398, 391, 388, 381), (397, 396, 383, 382), (415, 416, 421), (420, 417, 421), (413, 414, 421), (418, 415, 421), (416, 413, 421), (411, 412, 421), (414, 411, 421), (419, 420, 421), (412, 419, 421), (417, 418, 421), (416, 415, 406, 405), (417, 420, 401, 404), (414, 413, 408, 407), (415, 418, 403, 406), (413, 416, 405, 408), (412, 411, 410, 409), (411, 414, 407, 410), (420, 419, 402, 401), (419, 412, 409, 402), (418, 417, 404, 403), (436, 437, 442), (441, 438, 442), (434, 435, 442), (439, 436, 442), (437, 434, 442), (432, 433, 442), (435, 432, 442), (440, 441, 442), (433, 440, 442), (438, 439, 442), (437, 436, 427, 426), (438, 441, 422, 425), (435, 434, 429, 428), (436, 439, 424, 427), (434, 437, 426, 429), (433, 432, 431, 430), (432, 435, 428, 431), (441, 440, 423, 422), (440, 433, 430, 423), (439, 438, 425, 424), (457, 458, 463), (462, 459, 463), (455, 456, 463), (460, 457, 463), (458, 455, 463), (453, 454, 463), (456, 453, 463), (461, 462, 463), (454, 461, 463), (459, 460, 463), (458, 457, 448, 447), (459, 462, 443, 446), (456, 455, 450, 449), (457, 460, 445, 448), (455, 458, 447, 450), (454, 453, 452, 451), (453, 456, 449, 452), (462, 461, 444, 443), (461, 454, 451, 444), (460, 459, 446, 445), (478, 479, 484), (483, 480, 484), (476, 477, 484), (481, 478, 484), (479, 476, 484), (474, 475, 484), (477, 474, 484), (482, 483, 484), (475, 482, 484), (480, 481, 484), (479, 478, 469, 468), (480, 483, 464, 467), (477, 476, 471, 470), (478, 481, 466, 469), (476, 479, 468, 471), (475, 474, 473, 472), (474, 477, 470, 473), (483, 482, 465, 464), (482, 475, 472, 465), (481, 480, 467, 466), (499, 500, 505), (504, 501, 505), (497, 498, 505), (502, 499, 505), (500, 497, 505), (495, 496, 505), (498, 495, 505), (503, 504, 505), (496, 503, 505), (501, 502, 505), (500, 499, 490, 489), (501, 504, 485, 488), (498, 497, 492, 491), (499, 502, 487, 490), (497, 500, 489, 492), (496, 495, 494, 493), (495, 498, 491, 494), (504, 503, 486, 485), (503, 496, 493, 486), (502, 501, 488, 487), (520, 521, 526), (525, 522, 526), (518, 519, 526), (523, 520, 526), (521, 518, 526), (516, 517, 526), (519, 516, 526), (524, 525, 526), (517, 524, 526), (522, 523, 526), (521, 520, 511, 510), (522, 525, 506, 509), (519, 518, 513, 512), (520, 523, 508, 511), (518, 521, 510, 513), (517, 516, 515, 514), (516, 519, 512, 515), (525, 524, 507, 506), (524, 517, 514, 507), (523, 522, 509, 508), (541, 542, 547), (546, 543, 547), (539, 540, 547), (544, 541, 547), (542, 539, 547), (537, 538, 547), (540, 537, 547), (545, 546, 547), (538, 545, 547), (543, 544, 547), (542, 541, 532, 531), (543, 546, 527, 530), (540, 539, 534, 533), (541, 544, 529, 532), (539, 542, 531, 534), (538, 537, 536, 535), (537, 540, 533, 536), (546, 545, 528, 527), (545, 538, 535, 528), (544, 543, 530, 529), (562, 563, 568), (567, 564, 568), (560, 561, 568), (565, 562, 568), (563, 560, 568), (558, 559, 568), (561, 558, 568), (566, 567, 568), (559, 566, 568), (564, 565, 568), (563, 562, 553, 552), (564, 567, 548, 551), (561, 560, 555, 554), (562, 565, 550, 553), (560, 563, 552, 555), (559, 558, 557, 556), (558, 561, 554, 557), (567, 566, 549, 548), (566, 559, 556, 549), (565, 564, 551, 550), (583, 584, 589), (588, 585, 589), (581, 582, 589), (586, 583, 589), (584, 581, 589), (579, 580, 589), (582, 579, 589), (587, 588, 589), (580, 587, 589), (585, 586, 589), (584, 583, 574, 573), (585, 588, 569, 572), (582, 581, 576, 575), (583, 586, 571, 574), (581, 584, 573, 576), (580, 579, 578, 577), (579, 582, 575, 578), (588, 587, 570, 569), (587, 580, 577, 570), (586, 585, 572, 571), (604, 605, 610), (609, 606, 610), (602, 603, 610), (607, 604, 610), (605, 602, 610), (600, 601, 610), (603, 600, 610), (608, 609, 610), (601, 608, 610), (606, 607, 610), (605, 604, 595, 594), (606, 609, 590, 593), (603, 602, 597, 596), (604, 607, 592, 595), (602, 605, 594, 597), (601, 600, 599, 598), (600, 603, 596, 599), (609, 608, 591, 590), (608, 601, 598, 591), (607, 606, 593, 592), (625, 626, 631), (630, 627, 631), (623, 624, 631), (628, 625, 631), (626, 623, 631), (621, 622, 631), (624, 621, 631), (629, 630, 631), (622, 629, 631), (627, 628, 631), (626, 625, 616, 615), (627, 630, 611, 614), (624, 623, 618, 617), (625, 628, 613, 616), (623, 626, 615, 618), (622, 621, 620, 619), (621, 624, 617, 620), (630, 629, 612, 611), (629, 622, 619, 612), (628, 627, 614, 613), (646, 647, 652), (651, 648, 652), (644, 645, 652), (649, 646, 652), (647, 644, 652), (642, 643, 652), (645, 642, 652), (650, 651, 652), (643, 650, 652), (648, 649, 652), (647, 646, 637, 636), (648, 651, 632, 635), (645, 644, 639, 638), (646, 649, 634, 637), (644, 647, 636, 639), (643, 642, 641, 640), (642, 645, 638, 641), (651, 650, 633, 632), (650, 643, 640, 633), (649, 648, 635, 634), (667, 668, 673), (672, 669, 673), (665, 666, 673), (670, 667, 673), (668, 665, 673), (663, 664, 673), (666, 663, 673), (671, 672, 673), (664, 671, 673), (669, 670, 673), (668, 667, 658, 657), (669, 672, 653, 656), (666, 665, 660, 659), (667, 670, 655, 658), (665, 668, 657, 660), (664, 663, 662, 661), (663, 666, 659, 662), (672, 671, 654, 653), (671, 664, 661, 654), (670, 669, 656, 655), (688, 689, 694), (693, 690, 694), (686, 687, 694), (691, 688, 694), (689, 686, 694), (684, 685, 694), (687, 684, 694), (692, 693, 694), (685, 692, 694), (690, 691, 694), (689, 688, 679, 678), (690, 693, 674, 677), (687, 686, 681, 680), (688, 691, 676, 679), (686, 689, 678, 681), (685, 684, 683, 682), (684, 687, 680, 683), (693, 692, 675, 674), (692, 685, 682, 675), (691, 690, 677, 676), (709, 710, 715), (714, 711, 715), (707, 708, 715), (712, 709, 715), (710, 707, 715), (705, 706, 715), (708, 705, 715), (713, 714, 715), (706, 713, 715), (711, 712, 715), (710, 709, 700, 699), (711, 714, 695, 698), (708, 707, 702, 701), (709, 712, 697, 700), (707, 710, 699, 702), (706, 705, 704, 703), (705, 708, 701, 704), (714, 713, 696, 695), (713, 706, 703, 696), (712, 711, 698, 697), (730, 731, 736), (735, 732, 736), (728, 729, 736), (733, 730, 736), (731, 728, 736), (726, 727, 736), (729, 726, 736), (734, 735, 736), (727, 734, 736), (732, 733, 736), (731, 730, 721, 720), (732, 735, 716, 719), (729, 728, 723, 722), (730, 733, 718, 721), (728, 731, 720, 723), (727, 726, 725, 724), (726, 729, 722, 725), (735, 734, 717, 716), (734, 727, 724, 717), (733, 732, 719, 718), (751, 752, 757), (756, 753, 757), (749, 750, 757), (754, 751, 757), (752, 749, 757), (747, 748, 757), (750, 747, 757), (755, 756, 757), (748, 755, 757), (753, 754, 757), (752, 751, 742, 741), (753, 756, 737, 740), (750, 749, 744, 743), (751, 754, 739, 742), (749, 752, 741, 744), (748, 747, 746, 745), (747, 750, 743, 746), (756, 755, 738, 737), (755, 748, 745, 738), (754, 753, 740, 739), (772, 773, 778), (777, 774, 778), (770, 771, 778), (775, 772, 778), (773, 770, 778), (768, 769, 778), (771, 768, 778), (776, 777, 778), (769, 776, 778), (774, 775, 778), (773, 772, 763, 762), (774, 777, 758, 761), (771, 770, 765, 764), (772, 775, 760, 763), (770, 773, 762, 765), (769, 768, 767, 766), (768, 771, 764, 767), (777, 776, 759, 758), (776, 769, 766, 759), (775, 774, 761, 760), (793, 794, 799), (798, 795, 799), (791, 792, 799), (796, 793, 799), (794, 791, 799), (789, 790, 799), (792, 789, 799), (797, 798, 799), (790, 797, 799), (795, 796, 799), (794, 793, 784, 783), (795, 798, 779, 782), (792, 791, 786, 785), (793, 796, 781, 784), (791, 794, 783, 786), (790, 789, 788, 787), (789, 792, 785, 788), (798, 797, 780, 779), (797, 790, 787, 780), (796, 795, 782, 781)])
me_icosphere.polygons.foreach_set('use_smooth', [True] * 772)
me_icosphere.polygons.foreach_set('material_index', [1, 1, 1, 1, 1, 1, 1, 1, 1, 1, 2, 2, 2, 2, 2, 1, 1, 1, 1, 1, 1, 1, 1, 1, 1, 2, 2, 2, 2, 2, 2, 2, 2, 2, 2, 2, 2, 2, 2, 2, 2, 2, 2, 2, 2, 1, 1, 1, 1, 1, 1, 2, 2, 1, 2, 2, 1, 2, 1, 1, 1, 1, 1, 1, 1, 1, 1, 1, 1, 1, 1, 1, 1, 1, 1, 1, 1, 1, 1, 1, 1, 1, 1, 1, 1, 1, 1, 1, 1, 1, 1, 1, 1, 1, 1, 1, 1, 1, 1, 1, 2, 2, 2, 2, 2, 2, 2, 2, 2, 2, 1, 1, 1, 1, 1, 1, 1, 1, 1, 1, 1, 1, 1, 1, 1, 1, 1, 1, 1, 1, 1, 1, 1, 1, 1, 1, 1, 1, 1, 1, 1, 1, 1, 1, 1, 1, 1, 1, 1, 1, 1, 1, 1, 1, 1, 1, 1, 1, 1, 1, 1, 1, 1, 1, 1, 1, 1, 1, 1, 1, 1, 1, 1, 1, 1, 1, 1, 1, 1, 1, 1, 1, 0, 0, 0, 0, 0, 0, 0, 0, 0, 0, 0, 0, 0, 0, 0, 0, 0, 0, 0, 0, 0, 0, 0, 0, 0, 0, 0, 0, 0, 0, 1, 1, 1, 1, 1, 1, 1, 1, 1, 1, 0, 1, 0, 1, 0, 1, 0, 1, 0, 1, 0, 0, 0, 0, 0, 0, 0, 0, 0, 0, 0, 1, 0, 0, 1, 0, 1, 1, 0, 1, 1, 1, 1, 1, 1, 1, 1, 1, 1, 1, 0, 0, 0, 0, 0, 0, 0, 0, 0, 0, 0, 0, 0, 0, 0, 0, 0, 0, 0, 0, 0, 0, 0, 0, 0, 0, 0, 0, 0, 0, 1, 1, 1, 1, 1, 1, 1, 1, 1, 1, 0, 0, 0, 0, 0, 0, 0, 0, 0, 0, 0, 0, 0, 0, 0, 0, 0, 0, 0, 0, 0, 0, 0, 0, 0, 0, 0, 0, 0, 0, 1, 1, 1, 1, 1, 1, 1, 1, 1, 1, 0, 0, 0, 0, 0, 0, 0, 0, 0, 0, 0, 0, 0, 0, 0, 0, 0, 0, 0, 0, 0, 0, 0, 0, 0, 0, 0, 0, 0, 0, 3, 3, 3, 3, 3, 3, 3, 3, 3, 3, 0, 0, 0, 0, 0, 0, 0, 0, 0, 0, 3, 3, 3, 3, 3, 3, 3, 3, 3, 3, 0, 0, 0, 0, 0, 0, 0, 0, 0, 0, 3, 3, 3, 3, 3, 3, 3, 3, 3, 3, 0, 0, 0, 0, 0, 0, 0, 0, 0, 0, 3, 3, 3, 3, 3, 3, 3, 3, 3, 3, 0, 0, 0, 0, 0, 0, 0, 0, 0, 0, 3, 3, 3, 3, 3, 3, 3, 3, 3, 3, 0, 0, 0, 0, 0, 0, 0, 0, 0, 0, 3, 3, 3, 3, 3, 3, 3, 3, 3, 3, 0, 0, 0, 0, 0, 0, 0, 0, 0, 0, 3, 3, 3, 3, 3, 3, 3, 3, 3, 3, 0, 0, 0, 0, 0, 0, 0, 0, 0, 0, 3, 3, 3, 3, 3, 3, 3, 3, 3, 3, 0, 0, 0, 0, 0, 0, 0, 0, 0, 0, 3, 3, 3, 3, 3, 3, 3, 3, 3, 3, 0, 0, 0, 0, 0, 0, 0, 0, 0, 0, 3, 3, 3, 3, 3, 3, 3, 3, 3, 3, 0, 0, 0, 0, 0, 0, 0, 0, 0, 0, 3, 3, 3, 3, 3, 3, 3, 3, 3, 3, 0, 0, 0, 0, 0, 0, 0, 0, 0, 0, 3, 3, 3, 3, 3, 3, 3, 3, 3, 3, 0, 0, 0, 0, 0, 0, 0, 0, 0, 0, 3, 3, 3, 3, 3, 3, 3, 3, 3, 3, 0, 0, 0, 0, 0, 0, 0, 0, 0, 0, 3, 3, 3, 3, 3, 3, 3, 3, 3, 3, 0, 0, 0, 0, 0, 0, 0, 0, 0, 0, 3, 3, 3, 3, 3, 3, 3, 3, 3, 3, 0, 0, 0, 0, 0, 0, 0, 0, 0, 0, 3, 3, 3, 3, 3, 3, 3, 3, 3, 3, 0, 0, 0, 0, 0, 0, 0, 0, 0, 0, 3, 3, 3, 3, 3, 3, 3, 3, 3, 3, 0, 0, 0, 0, 0, 0, 0, 0, 0, 0, 3, 3, 3, 3, 3, 3, 3, 3, 3, 3, 0, 0, 0, 0, 0, 0, 0, 0, 0, 0, 3, 3, 3, 3, 3, 3, 3, 3, 3, 3, 0, 0, 0, 0, 0, 0, 0, 0, 0, 0, 3, 3, 3, 3, 3, 3, 3, 3, 3, 3, 0, 0, 0, 0, 0, 0, 0, 0, 0, 0])
_k = set([(0, 1), (0, 48), (1, 43), (2, 3), (2, 5), (3, 10), (4, 5), (4, 7), (6, 7), (6, 9), (8, 9), (8, 11), (10, 11), (12, 13), (12, 15), (13, 20), (14, 15), (14, 17), (16, 17), (16, 19), (18, 19), (18, 21), (20, 21), (22, 23), (22, 25), (23, 30), (24, 25), (24, 27), (26, 27), (26, 29), (28, 29), (28, 31), (30, 31), (32, 33), (32, 35), (33, 40), (34, 35), (34, 37), (36, 37), (36, 39), (38, 39), (38, 41), (40, 41), (42, 43), (42, 45), (44, 45), (44, 47), (46, 47), (46, 49), (48, 49), (50, 51), (50, 58), (51, 53), (52, 53), (52, 55), (54, 55), (54, 57), (56, 57), (56, 59), (58, 59), (60, 61), (60, 68), (61, 63), (62, 63), (62, 65), (64, 65), (64, 67), (66, 67), (66, 69), (68, 69), (70, 71), (70, 78), (71, 73), (72, 73), (72, 75), (74, 75), (74, 77), (76, 77), (76, 79), (78, 79), (80, 81), (80, 88), (81, 83), (82, 83), (82, 85), (84, 85), (84, 87), (86, 87), (86, 89), (88, 89), (90, 91), (90, 98), (91, 93), (92, 93), (92, 95), (94, 95), (94, 97), (96, 97), (96, 99), (98, 99), (100, 101), (100, 108), (101, 103), (102, 103), (102, 105), (104, 105), (104, 107), (106, 107), (106, 109), (108, 109), (110, 111), (110, 118), (111, 113), (112, 113), (112, 115), (114, 115), (114, 117), (116, 117), (116, 119), (118, 119), (120, 121), (120, 128), (121, 123), (122, 123), (122, 125), (124, 125), (124, 127), (126, 127), (126, 129), (128, 129), (130, 131), (130, 138), (131, 133), (132, 133), (132, 135), (134, 135), (134, 137), (136, 137), (136, 139), (138, 139), (180, 182), (180, 188), (181, 182), (181, 185), (183, 186), (183, 189), (184, 185), (184, 187), (186, 187), (188, 189), (190, 194), (190, 195), (191, 195), (191, 197), (192, 197), (192, 198), (193, 196), (193, 199), (194, 199), (196, 198), (200, 210), (200, 216), (201, 211), (201, 215), (202, 216), (202, 217), (203, 214), (203, 215), (204, 208), (204, 219), (205, 209), (205, 212), (206, 217), (206, 218), (207, 213), (207, 214), (208, 218), (209, 213), (210, 219), (211, 212), (220, 224), (220, 225), (221, 225), (221, 227), (222, 227), (222, 228), (223, 226), (223, 229), (224, 229), (226, 228), (230, 234), (230, 235), (231, 235), (231, 237), (232, 237), (232, 238), (233, 236), (233, 239), (234, 239), (236, 238), (240, 250), (240, 256), (241, 251), (241, 255), (242, 256), (242, 257), (243, 254), (243, 255), (244, 248), (244, 259), (245, 249), (245, 252), (246, 257), (246, 258), (247, 253), (247, 254), (248, 258), (249, 253), (250, 259), (251, 252), (260, 264), (260, 265), (261, 265), (261, 267), (262, 267), (262, 268), (263, 266), (263, 269), (264, 269), (266, 268), (270, 274), (270, 275), (271, 275), (271, 277), (272, 277), (272, 278), (273, 276), (273, 279), (274, 279), (276, 278), (280, 290), (280, 296), (281, 291), (281, 295), (282, 296), (282, 297), (283, 294), (283, 295), (284, 288), (284, 299), (285, 289), (285, 292), (286, 297), (286, 298), (287, 293), (287, 294), (288, 298), (289, 293), (290, 299), (291, 292), (300, 304), (300, 305), (301, 305), (301, 307), (302, 307), (302, 308), (303, 306), (303, 309), (304, 309), (306, 308), (310, 314), (310, 315), (311, 315), (311, 317), (312, 317), (312, 318), (313, 316), (313, 319), (314, 319), (316, 318), (320, 330), (320, 336), (321, 331), (321, 335), (322, 336), (322, 337), (323, 334), (323, 335), (324, 328), (324, 339), (325, 329), (325, 332), (326, 337), (326, 338), (327, 333), (327, 334), (328, 338), (329, 333), (330, 339), (331, 332), (340, 344), (340, 345), (341, 345), (341, 347), (342, 347), (342, 348), (343, 346), (343, 349), (344, 349), (346, 348), (350, 354), (350, 355), (351, 355), (351, 357), (352, 357), (352, 358), (353, 356), (353, 359), (354, 359), (356, 358), (360, 370), (360, 376), (361, 371), (361, 375), (362, 376), (362, 377), (363, 374), (363, 375), (364, 368), (364, 379), (365, 369), (365, 372), (366, 377), (366, 378), (367, 373), (367, 374), (368, 378), (369, 373), (370, 379), (371, 372)])
me_icosphere.attributes.new('sharp_edge', 'BOOLEAN', 'EDGE').data.foreach_set('value', [ (min(e.vertices), max(e.vertices)) in _k for e in me_icosphere.edges])
_uv = me_icosphere.uv_layers.new(name='UVMap')
_uv.uv.foreach_set('vector', [0.78, 0.7597, 0.8029, 0.7284, 0.8089, 0.7303, 0.7837, 0.7648, 0.706, 0.6582, 0.6832, 0.6896, 0.6772, 0.6877, 0.7023, 0.6532, 0.706, 0.7597, 0.743, 0.7717, 0.743, 0.778, 0.7023, 0.7648, 0.8029, 0.6896, 0.78, 0.6582, 0.7837, 0.6532, 0.8089, 0.6877, 0.6832, 0.7284, 0.706, 0.7597, 0.7023, 0.7648, 0.6772, 0.7303, 0.8029, 0.7284, 0.8029, 0.6896, 0.8089, 0.6877, 0.8089, 0.7303, 0.743, 0.6463, 0.706, 0.6582, 0.7023, 0.6532, 0.743, 0.64, 0.743, 0.7717, 0.78, 0.7597, 0.7837, 0.7648, 0.743, 0.778, 0.78, 0.6582, 0.743, 0.6463, 0.743, 0.64, 0.7837, 0.6532, 0.6832, 0.6896, 0.6832, 0.7284, 0.6772, 0.7303, 0.6772, 0.6877, 0.9073, 0.6342, 0.9073, 0.6011, 0.9427, 0.6011, 0.9427, 0.6342, 0.7812, 0.8533, 0.7812, 0.8146, 0.8165, 0.8146, 0.8165, 0.8533, 0.574, 0.783, 0.574, 0.8124, 0.5387, 0.8124, 0.5387, 0.783, 0.7812, 0.8827, 0.7812, 0.8533, 0.8165, 0.8533, 0.8165, 0.8827, 0.4381, 0.9372, 0.4381, 0.9041, 0.4734, 0.9041, 0.4734, 0.9372, 0.03585, 0.869, 0.03585, 0.9119, 0.0005299, 0.9119, 0.0005299, 0.869, 0.305, 0.9125, 0.305, 0.8757, 0.3404, 0.8757, 0.3404, 0.9125, 0.8392, 0.3627, 0.8392, 0.3198, 0.8745, 0.3198, 0.8745, 0.3627, 0.8758, 0.1424, 0.8758, 0.175, 0.8405, 0.175, 0.8405, 0.1424, 0.8392, 0.3954, 0.8392, 0.3627, 0.8745, 0.3627, 0.8745, 0.3954, 0.03585, 0.8322, 0.03585, 0.869, 0.0005299, 0.869, 0.0005299, 0.8322, 0.8758, 0.218, 0.8758, 0.2547, 0.8405, 0.2547, 0.8405, 0.218, 0.8392, 0.3198, 0.8392, 0.283, 0.8745, 0.283, 0.8745, 0.3198, 0.8758, 0.175, 0.8758, 0.218, 0.8405, 0.218, 0.8405, 0.175, 0.305, 0.8757, 0.305, 0.8328, 0.3404, 0.8328, 0.3404, 0.8757, 0.4697, 0.773, 0.5071, 0.7609, 0.5108, 0.7661, 0.4697, 0.7794, 0.4697, 0.6464, 0.4323, 0.6584, 0.4286, 0.6533, 0.4697, 0.64, 0.5302, 0.7293, 0.5302, 0.6901, 0.5362, 0.6882, 0.5362, 0.7312, 0.4092, 0.7293, 0.4323, 0.7609, 0.4286, 0.7661, 0.4032, 0.7312, 0.5302, 0.6901, 0.5071, 0.6584, 0.5108, 0.6533, 0.5362, 0.6882, 0.4323, 0.7609, 0.4697, 0.773, 0.4697, 0.7794, 0.4286, 0.7661, 0.4323, 0.6584, 0.4092, 0.6901, 0.4032, 0.6882, 0.4286, 0.6533, 0.5071, 0.7609, 0.5302, 0.7293, 0.5362, 0.7312, 0.5108, 0.7661, 0.4092, 0.6901, 0.4092, 0.7293, 0.4032, 0.7312, 0.4032, 0.6882, 0.5071, 0.6584, 0.4697, 0.6464, 0.4697, 0.64, 0.5108, 0.6533, 0.7801, 0.8113, 0.7801, 0.8503, 0.7448, 0.8503, 0.7448, 0.8113, 0.7062, 0.4383, 0.7062, 0.3992, 0.7415, 0.3992, 0.7415, 0.4383, 0.7062, 0.3992, 0.7062, 0.3658, 0.7415, 0.3658, 0.7415, 0.3992, 0.7801, 0.8503, 0.7801, 0.8837, 0.7448, 0.8837, 0.7448, 0.8503, 0.4017, 0.9379, 0.4017, 0.9045, 0.437, 0.9045, 0.437, 0.9379, 0.7651, 0.4718, 0.7651, 0.4384, 0.8005, 0.4384, 0.8005, 0.4718, 0.4017, 0.9045, 0.4017, 0.8655, 0.437, 0.8655, 0.437, 0.9045, 0.7801, 0.7816, 0.7801, 0.8113, 0.7448, 0.8113, 0.7448, 0.7816, 0.7651, 0.4384, 0.7651, 0.3993, 0.8005, 0.3993, 0.8005, 0.4384, 0.7062, 0.468, 0.7062, 0.4383, 0.7415, 0.4383, 0.7415, 0.468, 0.1404, 0.6517, 0.1404, 0.6082, 0.1471, 0.6104, 0.1471, 0.6495, 0.2748, 0.6517, 0.2491, 0.6869, 0.245, 0.6812, 0.2681, 0.6495, 0.1404, 0.6082, 0.1661, 0.573, 0.1702, 0.5787, 0.1471, 0.6104, 0.2491, 0.6869, 0.2076, 0.7003, 0.2076, 0.6933, 0.245, 0.6812, 0.2491, 0.573, 0.2748, 0.6082, 0.2681, 0.6104, 0.245, 0.5787, 0.1661, 0.6869, 0.1404, 0.6517, 0.1471, 0.6495, 0.1702, 0.6812, 0.574, 0.851, 0.574, 0.8841, 0.5387, 0.8841, 0.5387, 0.851, 0.7812, 0.8146, 0.7812, 0.7815, 0.8165, 0.7815, 0.8165, 0.8146, 0.2748, 0.6082, 0.2748, 0.6517, 0.2681, 0.6495, 0.2681, 0.6104, 0.574, 0.8124, 0.574, 0.851, 0.5387, 0.851, 0.5387, 0.8124, 0.9073, 0.6011, 0.9073, 0.5624, 0.9427, 0.5624, 0.9427, 0.6011, 0.1661, 0.573, 0.2076, 0.5596, 0.2076, 0.5666, 0.1702, 0.5787, 0.4381, 0.9041, 0.4381, 0.8655, 0.4734, 0.8655, 0.4734, 0.9041, 0.6067, 0.7794, 0.5656, 0.7661, 0.5697, 0.7604, 0.6067, 0.7724, 0.2076, 0.7003, 0.1661, 0.6869, 0.1702, 0.6812, 0.2076, 0.6933, 0.5402, 0.6882, 0.5656, 0.6533, 0.5697, 0.659, 0.5468, 0.6903, 0.6478, 0.7661, 0.6067, 0.7794, 0.6067, 0.7724, 0.6437, 0.7604, 0.2076, 0.5596, 0.2491, 0.573, 0.245, 0.5787, 0.2076, 0.5666, 0.6732, 0.7312, 0.6478, 0.7661, 0.6437, 0.7604, 0.6666, 0.7291, 0.5656, 0.6533, 0.6067, 0.64, 0.6067, 0.647, 0.5697, 0.659, 0.6067, 0.64, 0.6478, 0.6533, 0.6437, 0.659, 0.6067, 0.647, 0.6478, 0.6533, 0.6732, 0.6882, 0.6666, 0.6903, 0.6437, 0.659, 0.5656, 0.7661, 0.5402, 0.7312, 0.5468, 0.7291, 0.5697, 0.7604, 0.5402, 0.7312, 0.5402, 0.6882, 0.5468, 0.6903, 0.5468, 0.7291, 0.6732, 0.6882, 0.6732, 0.7312, 0.6666, 0.7291, 0.6666, 0.6903, 0.1999, 0.3922, 0.1564, 0.3922, 0.1564, 0.005796, 0.1999, 0.005796, 0.4, 0.3922, 0.3627, 0.3922, 0.3627, 0.005796, 0.4, 0.005796, 0.3627, 0.3922, 0.3191, 0.3922, 0.3191, 0.005796, 0.3627, 0.005796, 0.08252, 0.3922, 0.039, 0.3922, 0.039, 0.005796, 0.08252, 0.005796, 0.2794, 0.3922, 0.2359, 0.3922, 0.2359, 0.005796, 0.2794, 0.005796, 0.039, 0.3922, 0.001709, 0.3922, 0.001709, 0.005796, 0.039, 0.005796, 0.1564, 0.3922, 0.1191, 0.3922, 0.1191, 0.005796, 0.1564, 0.005796, 0.1156, 0.3922, 0.08252, 0.3922, 0.08252, 0.005796, 0.1156, 0.005796, 0.3167, 0.3922, 0.2794, 0.3922, 0.2794, 0.005796, 0.3167, 0.005796, 0.233, 0.3922, 0.1999, 0.3922, 0.1999, 0.005796, 0.233, 0.005796, 0.915, 0.8355, 0.915, 0.8719, 0.8797, 0.8719, 0.8797, 0.8355, 0.8392, 0.4408, 0.8392, 0.3983, 0.8745, 0.3983, 0.8745, 0.4408, 0.915, 0.8719, 0.915, 0.9144, 0.8797, 0.9144, 0.8797, 0.8719, 0.8418, 0.559, 0.8418, 0.5165, 0.8772, 0.5165, 0.8772, 0.559, 0.8405, 0.03808, 0.8405, 0.001669, 0.8758, 0.001669, 0.8758, 0.03808, 0.8418, 0.5165, 0.8418, 0.4801, 0.8772, 0.4801, 0.8772, 0.5165, 0.8392, 0.4772, 0.8392, 0.4408, 0.8745, 0.4408, 0.8745, 0.4772, 0.8405, 0.1129, 0.8405, 0.08057, 0.8758, 0.08057, 0.8758, 0.1129, 0.8418, 0.5914, 0.8418, 0.559, 0.8772, 0.559, 0.8772, 0.5914, 0.8405, 0.08057, 0.8405, 0.03808, 0.8758, 0.03808, 0.8758, 0.08057, 0.7735, 0.4805, 0.8142, 0.4937, 0.8101, 0.4993, 0.7735, 0.4874, 0.7735, 0.6185, 0.7328, 0.6053, 0.7369, 0.5997, 0.7735, 0.6116, 0.8393, 0.5282, 0.8393, 0.5708, 0.8327, 0.5687, 0.8327, 0.5303, 0.7076, 0.5282, 0.7328, 0.4937, 0.7369, 0.4993, 0.7142, 0.5303, 0.8393, 0.5708, 0.8142, 0.6053, 0.8101, 0.5997, 0.8327, 0.5687, 0.7328, 0.4937, 0.7735, 0.4805, 0.7735, 0.4874, 0.7369, 0.4993, 0.7328, 0.6053, 0.7076, 0.5708, 0.7142, 0.5687, 0.7369, 0.5997, 0.8142, 0.4937, 0.8393, 0.5282, 0.8327, 0.5303, 0.8101, 0.4993, 0.7076, 0.5708, 0.7076, 0.5282, 0.7142, 0.5303, 0.7142, 0.5687, 0.8142, 0.6053, 0.7735, 0.6185, 0.7735, 0.6116, 0.8101, 0.5997, 0.8786, 0.9056, 0.8786, 0.9438, 0.8433, 0.9438, 0.8433, 0.9056, 0.6115, 0.854, 0.6115, 0.8157, 0.6468, 0.8157, 0.6468, 0.854, 0.5751, 0.8157, 0.5751, 0.783, 0.6104, 0.783, 0.6104, 0.8157, 0.6115, 0.8157, 0.6115, 0.783, 0.6468, 0.783, 0.6468, 0.8157, 0.9119, 0.4363, 0.9119, 0.4036, 0.9472, 0.4036, 0.9472, 0.4363, 0.5751, 0.8831, 0.5751, 0.854, 0.6104, 0.854, 0.6104, 0.8831, 0.6115, 0.8831, 0.6115, 0.854, 0.6468, 0.854, 0.6468, 0.8831, 0.5751, 0.854, 0.5751, 0.8157, 0.6104, 0.8157, 0.6104, 0.854, 0.8786, 0.8728, 0.8786, 0.9056, 0.8433, 0.9056, 0.8433, 0.8728, 0.9119, 0.4036, 0.9119, 0.3653, 0.9472, 0.3653, 0.9472, 0.4036, 0.8321, 0.08952, 0.8321, 0.05115, 0.838, 0.04924, 0.838, 0.09144, 0.7135, 0.08952, 0.7362, 0.1206, 0.7325, 0.1256, 0.7076, 0.09144, 0.8321, 0.05115, 0.8094, 0.02011, 0.8131, 0.01509, 0.838, 0.04924, 0.7362, 0.1206, 0.7728, 0.1324, 0.7728, 0.1386, 0.7325, 0.1256, 0.7362, 0.02011, 0.7135, 0.05115, 0.7076, 0.04924, 0.7325, 0.01509, 0.8094, 0.1206, 0.8321, 0.08952, 0.838, 0.09144, 0.8131, 0.1256, 0.7135, 0.05115, 0.7135, 0.08952, 0.7076, 0.09144, 0.7076, 0.04924, 0.8094, 0.02011, 0.7728, 0.008257, 0.7728, 0.002049, 0.8131, 0.01509, 0.7728, 0.1324, 0.8094, 0.1206, 0.8131, 0.1256, 0.7728, 0.1386, 0.7728, 0.008257, 0.7362, 0.02011, 0.7325, 0.01509, 0.7728, 0.002049, 0.8796, 0.6756, 0.8796, 0.6396, 0.9078, 0.6396, 0.9078, 0.6756, 0.8781, 0.5161, 0.8781, 0.4801, 0.9064, 0.4801, 0.9064, 0.5161, 0.1076, 0.8986, 0.1076, 0.8626, 0.1358, 0.8626, 0.1358, 0.8986, 0.8796, 0.7497, 0.8796, 0.7177, 0.9078, 0.7177, 0.9078, 0.7497, 0.8781, 0.5902, 0.8781, 0.5582, 0.9064, 0.5582, 0.9064, 0.5902, 0.8796, 0.7177, 0.8796, 0.6756, 0.9078, 0.6756, 0.9078, 0.7177, 0.913, 0.22, 0.913, 0.1839, 0.9413, 0.1839, 0.9413, 0.22, 0.1076, 0.8626, 0.1076, 0.8205, 0.1358, 0.8205, 0.1358, 0.8626, 0.913, 0.1839, 0.913, 0.1418, 0.9413, 0.1418, 0.9413, 0.1839, 0.8781, 0.5582, 0.8781, 0.5161, 0.9064, 0.5161, 0.9064, 0.5582, 0.7325, 0.1558, 0.7728, 0.1427, 0.7722, 0.15, 0.7359, 0.1617, 0.7325, 0.2663, 0.7076, 0.2321, 0.7135, 0.2304, 0.7359, 0.2612, 0.8131, 0.1558, 0.838, 0.1899, 0.8309, 0.1925, 0.8085, 0.1617, 0.7076, 0.2321, 0.7076, 0.1899, 0.7135, 0.1925, 0.7135, 0.2304, 0.8131, 0.2663, 0.7728, 0.2793, 0.7722, 0.2729, 0.8085, 0.2612, 0.7728, 0.1427, 0.8131, 0.1558, 0.8085, 0.1617, 0.7722, 0.15, 0.7728, 0.2793, 0.7325, 0.2663, 0.7359, 0.2612, 0.7722, 0.2729, 0.838, 0.1899, 0.838, 0.2321, 0.8309, 0.2305, 0.8309, 0.1925, 0.7076, 0.1899, 0.7325, 0.1558, 0.7359, 0.1617, 0.7135, 0.1925, 0.838, 0.2321, 0.8131, 0.2663, 0.8085, 0.2612, 0.8309, 0.2305, 0.7359, 0.2612, 0.7135, 0.2304, 0.7252, 0.2267, 0.7432, 0.2513, 0.8085, 0.1617, 0.8309, 0.1925, 0.8191, 0.1963, 0.8012, 0.1717, 0.7135, 0.2304, 0.7135, 0.1925, 0.7252, 0.1963, 0.7252, 0.2267, 0.8085, 0.2612, 0.7722, 0.2729, 0.7722, 0.2606, 0.8012, 0.2513, 0.7722, 0.15, 0.8085, 0.1617, 0.8012, 0.1717, 0.7722, 0.1623, 0.7722, 0.2729, 0.7359, 0.2612, 0.7432, 0.2513, 0.7722, 0.2606, 0.8309, 0.1925, 0.8309, 0.2305, 0.8191, 0.2267, 0.8191, 0.1963, 0.7135, 0.1925, 0.7359, 0.1617, 0.7432, 0.1717, 0.7252, 0.1963, 0.8309, 0.2305, 0.8085, 0.2612, 0.8012, 0.2513, 0.8191, 0.2267, 0.7359, 0.1617, 0.7722, 0.15, 0.7722, 0.1623, 0.7432, 0.1717, 0.8012, 0.1717, 0.8191, 0.1963, 0.8191, 0.2267, 0.8012, 0.2513, 0.7722, 0.2606, 0.7432, 0.2513, 0.7252, 0.2267, 0.7252, 0.1963, 0.7432, 0.1717, 0.7722, 0.1623, 0.1364, 0.6517, 0.1107, 0.6869, 0.1066, 0.6812, 0.1297, 0.6495, 0.06921, 0.5596, 0.1107, 0.573, 0.1066, 0.5787, 0.06921, 0.5666, 0.002016, 0.6082, 0.02768, 0.573, 0.03183, 0.5787, 0.008735, 0.6104, 0.1107, 0.573, 0.1364, 0.6082, 0.1297, 0.6104, 0.1066, 0.5787, 0.02768, 0.6869, 0.002016, 0.6517, 0.008735, 0.6495, 0.03183, 0.6812, 0.775, 0.8859, 0.775, 0.9292, 0.7679, 0.9276, 0.7679, 0.8886, 0.5689, 0.8863, 0.5689, 0.9296, 0.5618, 0.9269, 0.5618, 0.8879, 0.5379, 0.8733, 0.5379, 0.9167, 0.5309, 0.9151, 0.5309, 0.876, 0.06921, 0.7003, 0.02768, 0.6869, 0.03183, 0.6812, 0.06921, 0.6933, 0.1379, 0.9004, 0.1379, 0.9438, 0.1308, 0.9411, 0.1308, 0.9021, 0.008735, 0.6495, 0.008735, 0.6104, 0.02083, 0.6143, 0.02083, 0.6456, 0.06921, 0.5666, 0.1066, 0.5787, 0.0991, 0.5889, 0.06921, 0.5793, 0.1066, 0.6812, 0.06921, 0.6933, 0.06921, 0.6806, 0.0991, 0.6709, 0.03183, 0.5787, 0.06921, 0.5666, 0.06921, 0.5793, 0.03931, 0.5889, 0.1297, 0.6104, 0.1297, 0.6495, 0.1176, 0.6456, 0.1176, 0.6143, 0.03183, 0.6812, 0.008735, 0.6495, 0.02083, 0.6456, 0.03931, 0.6709, 0.1066, 0.5787, 0.1297, 0.6104, 0.1176, 0.6143, 0.0991, 0.5889, 0.06921, 0.6933, 0.03183, 0.6812, 0.03931, 0.6709, 0.06921, 0.6806, 0.008735, 0.6104, 0.03183, 0.5787, 0.03931, 0.5889, 0.02083, 0.6143, 0.1297, 0.6495, 0.1066, 0.6812, 0.0991, 0.6709, 0.1176, 0.6456, 0.0991, 0.6709, 0.06921, 0.6806, 0.03931, 0.6709, 0.02083, 0.6456, 0.02083, 0.6143, 0.03931, 0.5889, 0.06921, 0.5793, 0.0991, 0.5889, 0.1176, 0.6143, 0.1176, 0.6456, 0.3626, 0.5166, 0.3626, 0.5496, 0.3054, 0.5496, 0.3054, 0.5166, 0.3054, 0.7135, 0.3054, 0.6763, 0.3626, 0.6763, 0.3626, 0.7135, 0.3054, 0.5132, 0.3054, 0.4802, 0.3626, 0.4802, 0.3626, 0.5132, 0.3626, 0.5929, 0.3626, 0.6301, 0.3054, 0.6301, 0.3054, 0.5929, 0.3054, 0.4368, 0.3054, 0.3997, 0.3626, 0.3997, 0.3626, 0.4368, 0.3054, 0.6763, 0.3054, 0.633, 0.3626, 0.633, 0.3626, 0.6763, 0.3054, 0.4802, 0.3054, 0.4368, 0.3626, 0.4368, 0.3626, 0.4802, 0.7065, 0.3259, 0.7065, 0.2826, 0.7637, 0.2826, 0.7637, 0.3259, 0.7065, 0.3631, 0.7065, 0.3259, 0.7637, 0.3259, 0.7637, 0.3631, 0.3626, 0.5496, 0.3626, 0.5929, 0.3054, 0.5929, 0.3054, 0.5496, 0.008936, 0.4995, 0.0346, 0.5346, 0.03045, 0.5403, 0.002217, 0.5016, 0.4773, 0.6286, 0.5188, 0.6151, 0.523, 0.6208, 0.4773, 0.6356, 0.1433, 0.456, 0.1177, 0.4208, 0.1218, 0.4151, 0.15, 0.4538, 0.5445, 0.5799, 0.5445, 0.5364, 0.5512, 0.5343, 0.5512, 0.5821, 0.0346, 0.4208, 0.008936, 0.456, 0.002217, 0.4538, 0.03045, 0.4151, 0.4358, 0.6151, 0.4773, 0.6286, 0.4773, 0.6356, 0.4316, 0.6208, 0.1433, 0.4995, 0.1433, 0.456, 0.15, 0.4538, 0.15, 0.5016, 0.1177, 0.4208, 0.07613, 0.4073, 0.07613, 0.4003, 0.1218, 0.4151, 0.5188, 0.5012, 0.4773, 0.4878, 0.4773, 0.4808, 0.523, 0.4956, 0.0346, 0.5346, 0.07613, 0.5481, 0.07613, 0.5551, 0.03045, 0.5403, 0.1802, 0.8292, 0.1802, 0.7929, 0.2155, 0.7929, 0.2155, 0.8292, 0.8756, 0.4624, 0.8756, 0.4216, 0.9109, 0.4216, 0.9109, 0.4624, 0.364, 0.7819, 0.364, 0.7456, 0.3993, 0.7456, 0.3993, 0.7819, 0.1802, 0.7452, 0.1802, 0.7043, 0.2155, 0.7043, 0.2155, 0.7452, 0.364, 0.6979, 0.364, 0.657, 0.3993, 0.657, 0.3993, 0.6979, 0.8756, 0.4216, 0.8756, 0.3739, 0.9109, 0.3739, 0.9109, 0.4216, 0.364, 0.7456, 0.364, 0.6979, 0.3993, 0.6979, 0.3993, 0.7456, 0.8756, 0.3304, 0.8756, 0.2827, 0.9109, 0.2827, 0.9109, 0.3304, 0.8756, 0.3712, 0.8756, 0.3304, 0.9109, 0.3304, 0.9109, 0.3712, 0.1802, 0.7929, 0.1802, 0.7452, 0.2155, 0.7452, 0.2155, 0.7929, 0.4101, 0.5364, 0.4101, 0.5799, 0.4034, 0.5821, 0.4034, 0.5343, 0.07613, 0.4073, 0.0346, 0.4208, 0.03045, 0.4151, 0.07613, 0.4003, 0.4358, 0.5013, 0.4101, 0.5364, 0.4034, 0.5343, 0.4316, 0.4956, 0.4101, 0.5799, 0.4358, 0.6151, 0.4316, 0.6208, 0.4034, 0.5821, 0.008936, 0.456, 0.008936, 0.4995, 0.002217, 0.5016, 0.002217, 0.4538, 0.5445, 0.5364, 0.5188, 0.5012, 0.523, 0.4956, 0.5512, 0.5343, 0.4773, 0.4878, 0.4358, 0.5013, 0.4316, 0.4956, 0.4773, 0.4808, 0.07613, 0.5481, 0.1177, 0.5346, 0.1218, 0.5403, 0.07613, 0.5551, 0.5188, 0.6151, 0.5445, 0.5799, 0.5512, 0.5821, 0.523, 0.6208, 0.1177, 0.5346, 0.1433, 0.4995, 0.15, 0.5016, 0.1218, 0.5403, 0.7438, 0.7817, 0.7438, 0.8147, 0.7102, 0.8147, 0.7102, 0.7817, 0.9119, 0.3631, 0.9119, 0.3259, 0.9454, 0.3259, 0.9454, 0.3631, 0.6757, 0.8952, 0.6757, 0.8622, 0.7092, 0.8622, 0.7092, 0.8952, 0.7438, 0.8581, 0.7438, 0.8952, 0.7102, 0.8952, 0.7102, 0.8581, 0.6757, 0.8189, 0.6757, 0.7817, 0.7092, 0.7817, 0.7092, 0.8189, 0.9119, 0.3259, 0.9119, 0.2826, 0.9454, 0.2826, 0.9454, 0.3259, 0.6757, 0.8622, 0.6757, 0.8189, 0.7092, 0.8189, 0.7092, 0.8622, 0.03689, 0.8756, 0.03689, 0.8322, 0.07041, 0.8322, 0.07041, 0.8756, 0.03689, 0.9127, 0.03689, 0.8756, 0.07041, 0.8756, 0.07041, 0.9127, 0.7438, 0.8147, 0.7438, 0.8581, 0.7102, 0.8581, 0.7102, 0.8147, 0.588, 0.3418, 0.5624, 0.377, 0.5556, 0.3748, 0.5839, 0.3361, 0.2284, 0.4073, 0.1869, 0.4208, 0.1827, 0.4151, 0.2284, 0.4003, 0.5624, 0.377, 0.5624, 0.4204, 0.5556, 0.4226, 0.5556, 0.3748, 0.1612, 0.4995, 0.1869, 0.5346, 0.1827, 0.5403, 0.1545, 0.5016, 0.6295, 0.4691, 0.6711, 0.4556, 0.6752, 0.4613, 0.6295, 0.4761, 0.2956, 0.456, 0.2699, 0.4208, 0.2741, 0.4151, 0.3023, 0.4538, 0.6967, 0.4204, 0.6967, 0.3769, 0.7034, 0.3748, 0.7034, 0.4226, 0.1869, 0.4208, 0.1612, 0.456, 0.1545, 0.4538, 0.1827, 0.4151, 0.588, 0.4556, 0.6295, 0.4691, 0.6295, 0.4761, 0.5839, 0.4613, 0.2956, 0.4995, 0.2956, 0.456, 0.3023, 0.4538, 0.3023, 0.5016, 0.8063, 0.4081, 0.8063, 0.3718, 0.8382, 0.3718, 0.8382, 0.4081, 0.2528, 0.9209, 0.2528, 0.88, 0.2846, 0.88, 0.2846, 0.9209, 0.8432, 0.6398, 0.8432, 0.6761, 0.8114, 0.6761, 0.8114, 0.6398, 0.8063, 0.3241, 0.8063, 0.2832, 0.8382, 0.2832, 0.8382, 0.3241, 0.8432, 0.7238, 0.8432, 0.7647, 0.8114, 0.7647, 0.8114, 0.7238, 0.2528, 0.88, 0.2528, 0.8324, 0.2846, 0.8324, 0.2846, 0.88, 0.8432, 0.6761, 0.8432, 0.7238, 0.8114, 0.7238, 0.8114, 0.6761, 0.22, 0.88, 0.22, 0.8324, 0.2518, 0.8324, 0.2518, 0.88, 0.22, 0.9209, 0.22, 0.88, 0.2518, 0.88, 0.2518, 0.9209, 0.8063, 0.3718, 0.8063, 0.3241, 0.8382, 0.3241, 0.8382, 0.3718, 0.5624, 0.4204, 0.588, 0.4556, 0.5839, 0.4613, 0.5556, 0.4226, 0.1612, 0.456, 0.1612, 0.4995, 0.1545, 0.5016, 0.1545, 0.4538, 0.6967, 0.3769, 0.6711, 0.3418, 0.6752, 0.3361, 0.7034, 0.3748, 0.6295, 0.3283, 0.588, 0.3418, 0.5839, 0.3361, 0.6295, 0.3213, 0.2284, 0.5481, 0.2699, 0.5346, 0.2741, 0.5403, 0.2284, 0.5551, 0.6711, 0.4556, 0.6967, 0.4204, 0.7034, 0.4226, 0.6752, 0.4613, 0.2699, 0.5346, 0.2956, 0.4995, 0.3023, 0.5016, 0.2741, 0.5403, 0.1869, 0.5346, 0.2284, 0.5481, 0.2284, 0.5551, 0.1827, 0.5403, 0.6711, 0.3418, 0.6295, 0.3283, 0.6295, 0.3213, 0.6752, 0.3361, 0.2699, 0.4208, 0.2284, 0.4073, 0.2284, 0.4003, 0.2741, 0.4151, 0.7652, 0.3966, 0.7652, 0.3636, 0.8052, 0.3636, 0.8052, 0.3966, 0.4018, 0.8632, 0.4018, 0.826, 0.4418, 0.826, 0.4418, 0.8632, 0.139, 0.8176, 0.139, 0.7846, 0.1791, 0.7846, 0.1791, 0.8176, 0.7652, 0.3202, 0.7652, 0.2831, 0.8052, 0.2831, 0.8052, 0.3202, 0.139, 0.7413, 0.139, 0.7041, 0.1791, 0.7041, 0.1791, 0.7413, 0.4018, 0.826, 0.4018, 0.7827, 0.4418, 0.7827, 0.4418, 0.826, 0.139, 0.7846, 0.139, 0.7413, 0.1791, 0.7413, 0.1791, 0.7846, 0.443, 0.826, 0.443, 0.7827, 0.483, 0.7827, 0.483, 0.826, 0.443, 0.8632, 0.443, 0.826, 0.483, 0.826, 0.483, 0.8632, 0.7652, 0.3636, 0.7652, 0.3202, 0.8052, 0.3202, 0.8052, 0.3636, 0.6295, 0.3096, 0.6711, 0.2962, 0.6752, 0.3018, 0.6295, 0.3166, 0.5624, 0.261, 0.588, 0.2962, 0.5839, 0.3019, 0.5556, 0.2631, 0.4101, 0.05799, 0.4101, 0.1015, 0.4034, 0.1037, 0.4034, 0.05582, 0.6967, 0.2175, 0.6711, 0.1823, 0.6752, 0.1766, 0.7034, 0.2153, 0.6711, 0.2962, 0.6967, 0.261, 0.7034, 0.2631, 0.6752, 0.3018, 0.4773, 0.009361, 0.4358, 0.0228, 0.4316, 0.01711, 0.4773, 0.002323, 0.6967, 0.261, 0.6967, 0.2175, 0.7034, 0.2153, 0.7034, 0.2631, 0.4101, 0.1015, 0.4358, 0.1367, 0.4316, 0.1424, 0.4034, 0.1037, 0.6295, 0.1688, 0.588, 0.1823, 0.5839, 0.1766, 0.6295, 0.1618, 0.5445, 0.05799, 0.5188, 0.0228, 0.523, 0.01711, 0.5512, 0.05582, 0.2528, 0.8292, 0.2528, 0.7929, 0.288, 0.7929, 0.288, 0.8292, 0.9121, 0.001328, 0.9121, 0.04219, 0.8769, 0.04219, 0.8769, 0.001328, 0.2165, 0.8292, 0.2165, 0.7929, 0.2517, 0.7929, 0.2517, 0.8292, 0.2528, 0.7452, 0.2528, 0.7043, 0.288, 0.7043, 0.288, 0.7452, 0.2165, 0.7452, 0.2165, 0.7043, 0.2517, 0.7043, 0.2517, 0.7452, 0.9121, 0.04219, 0.9121, 0.08988, 0.8769, 0.08988, 0.8769, 0.04219, 0.2165, 0.7929, 0.2165, 0.7452, 0.2517, 0.7452, 0.2517, 0.7929, 0.8769, 0.1897, 0.8769, 0.142, 0.9121, 0.142, 0.9121, 0.1897, 0.8769, 0.2306, 0.8769, 0.1897, 0.9121, 0.1897, 0.9121, 0.2306, 0.2528, 0.7929, 0.2528, 0.7452, 0.288, 0.7452, 0.288, 0.7929, 0.4773, 0.1501, 0.5188, 0.1367, 0.523, 0.1424, 0.4773, 0.1572, 0.588, 0.1823, 0.5624, 0.2175, 0.5556, 0.2153, 0.5839, 0.1766, 0.5188, 0.1367, 0.5445, 0.1015, 0.5512, 0.1037, 0.523, 0.1424, 0.4358, 0.1367, 0.4773, 0.1501, 0.4773, 0.1572, 0.4316, 0.1424, 0.588, 0.2962, 0.6295, 0.3096, 0.6295, 0.3166, 0.5839, 0.3019, 0.5188, 0.0228, 0.4773, 0.009361, 0.4773, 0.002323, 0.523, 0.01711, 0.5445, 0.1015, 0.5445, 0.05799, 0.5512, 0.05582, 0.5512, 0.1037, 0.6711, 0.1823, 0.6295, 0.1688, 0.6295, 0.1618, 0.6752, 0.1766, 0.4358, 0.0228, 0.4101, 0.05799, 0.4034, 0.05582, 0.4316, 0.01711, 0.5624, 0.2175, 0.5624, 0.261, 0.5556, 0.2631, 0.5556, 0.2153, 0.8442, 0.87, 0.8442, 0.837, 0.8786, 0.837, 0.8786, 0.87, 0.9073, 0.5602, 0.9073, 0.523, 0.9418, 0.523, 0.9418, 0.5602, 0.8442, 0.7531, 0.8442, 0.7201, 0.8786, 0.7201, 0.8786, 0.7531, 0.8442, 0.7937, 0.8442, 0.7565, 0.8786, 0.7565, 0.8786, 0.7937, 0.8442, 0.6768, 0.8442, 0.6396, 0.8786, 0.6396, 0.8786, 0.6768, 0.9073, 0.523, 0.9073, 0.4797, 0.9418, 0.4797, 0.9418, 0.523, 0.8442, 0.7201, 0.8442, 0.6768, 0.8786, 0.6768, 0.8786, 0.7201, 0.9432, 0.6763, 0.9432, 0.7196, 0.9088, 0.7196, 0.9088, 0.6763, 0.9432, 0.6391, 0.9432, 0.6763, 0.9088, 0.6763, 0.9088, 0.6391, 0.8442, 0.837, 0.8442, 0.7937, 0.8786, 0.7937, 0.8786, 0.837, 0.5188, 0.4556, 0.5445, 0.4205, 0.5512, 0.4226, 0.523, 0.4613, 0.6711, 0.6151, 0.6967, 0.5799, 0.7034, 0.5821, 0.6752, 0.6208, 0.4773, 0.4691, 0.5188, 0.4556, 0.523, 0.4613, 0.4773, 0.4761, 0.6295, 0.4878, 0.588, 0.5013, 0.5839, 0.4956, 0.6295, 0.4808, 0.6967, 0.5364, 0.6711, 0.5012, 0.6752, 0.4956, 0.7034, 0.5343, 0.4101, 0.377, 0.4101, 0.4205, 0.4034, 0.4226, 0.4034, 0.3748, 0.5623, 0.5799, 0.588, 0.6151, 0.5839, 0.6208, 0.5556, 0.5821, 0.588, 0.5013, 0.5623, 0.5364, 0.5556, 0.5343, 0.5839, 0.4956, 0.4773, 0.3283, 0.4358, 0.3418, 0.4316, 0.3361, 0.4773, 0.3213, 0.5623, 0.5364, 0.5623, 0.5799, 0.5556, 0.5821, 0.5556, 0.5343, 0.03624, 0.8292, 0.03624, 0.7929, 0.07092, 0.7929, 0.07092, 0.8292, 0.07196, 0.9092, 0.07196, 0.8684, 0.1066, 0.8684, 0.1066, 0.9092, 0.0352, 0.7043, 0.0352, 0.7406, 0.0005202, 0.7406, 0.0005202, 0.7043, 0.03624, 0.7452, 0.03624, 0.7043, 0.07092, 0.7043, 0.07092, 0.7452, 0.0352, 0.7883, 0.0352, 0.8292, 0.0005202, 0.8292, 0.0005202, 0.7883, 0.07196, 0.8684, 0.07196, 0.8207, 0.1066, 0.8207, 0.1066, 0.8684, 0.0352, 0.7406, 0.0352, 0.7883, 0.0005202, 0.7883, 0.0005202, 0.7406, 0.1736, 0.8615, 0.1736, 0.9092, 0.1389, 0.9092, 0.1389, 0.8615, 0.1736, 0.8207, 0.1736, 0.8615, 0.1389, 0.8615, 0.1389, 0.8207, 0.03624, 0.7929, 0.03624, 0.7452, 0.07092, 0.7452, 0.07092, 0.7929, 0.4358, 0.4556, 0.4773, 0.4691, 0.4773, 0.4761, 0.4316, 0.4613, 0.6711, 0.5012, 0.6295, 0.4878, 0.6295, 0.4808, 0.6752, 0.4956, 0.5188, 0.3418, 0.4773, 0.3283, 0.4773, 0.3213, 0.523, 0.3361, 0.5445, 0.4205, 0.5445, 0.377, 0.5512, 0.3748, 0.5512, 0.4226, 0.588, 0.6151, 0.6295, 0.6286, 0.6295, 0.6356, 0.5839, 0.6208, 0.4358, 0.3418, 0.4101, 0.377, 0.4034, 0.3748, 0.4316, 0.3361, 0.6967, 0.5799, 0.6967, 0.5364, 0.7034, 0.5343, 0.7034, 0.5821, 0.5445, 0.377, 0.5188, 0.3418, 0.523, 0.3361, 0.5512, 0.3748, 0.6295, 0.6286, 0.6711, 0.6151, 0.6752, 0.6208, 0.6295, 0.6356, 0.4101, 0.4205, 0.4358, 0.4556, 0.4316, 0.4613, 0.4034, 0.4226, 0.3051, 0.8299, 0.3051, 0.7969, 0.3419, 0.7969, 0.3419, 0.8299, 0.1786, 0.9127, 0.1786, 0.8756, 0.2154, 0.8756, 0.2154, 0.9127, 0.07199, 0.8176, 0.07199, 0.7846, 0.1088, 0.7846, 0.1088, 0.8176, 0.3051, 0.7536, 0.3051, 0.7164, 0.3419, 0.7164, 0.3419, 0.7536, 0.07199, 0.7413, 0.07199, 0.7041, 0.1088, 0.7041, 0.1088, 0.7413, 0.1786, 0.8756, 0.1786, 0.8322, 0.2154, 0.8322, 0.2154, 0.8756, 0.07199, 0.7846, 0.07199, 0.7413, 0.1088, 0.7413, 0.1088, 0.7846, 0.8797, 0.7959, 0.8797, 0.7526, 0.9166, 0.7526, 0.9166, 0.7959, 0.8797, 0.8331, 0.8797, 0.7959, 0.9166, 0.7959, 0.9166, 0.8331, 0.3051, 0.7969, 0.3051, 0.7536, 0.3419, 0.7536, 0.3419, 0.7969, 0.5188, 0.1823, 0.4773, 0.1688, 0.4773, 0.1618, 0.523, 0.1766, 0.6711, 0.0228, 0.6295, 0.00936, 0.6295, 0.002322, 0.6752, 0.0171, 0.4358, 0.2962, 0.4773, 0.3096, 0.4773, 0.3166, 0.4316, 0.3019, 0.5188, 0.2962, 0.5445, 0.261, 0.5512, 0.2631, 0.523, 0.3019, 0.6711, 0.1367, 0.6967, 0.1015, 0.7034, 0.1037, 0.6752, 0.1424, 0.4773, 0.3096, 0.5188, 0.2962, 0.523, 0.3019, 0.4773, 0.3166, 0.6295, 0.00936, 0.588, 0.0228, 0.5839, 0.01711, 0.6295, 0.002322, 0.6967, 0.05799, 0.6711, 0.0228, 0.6752, 0.0171, 0.7034, 0.05581, 0.4101, 0.2175, 0.4101, 0.261, 0.4034, 0.2631, 0.4034, 0.2153, 0.5624, 0.1015, 0.588, 0.1367, 0.5839, 0.1424, 0.5556, 0.1037, 0.364, 0.6533, 0.364, 0.617, 0.4, 0.617, 0.4, 0.6533, 0.364, 0.8736, 0.364, 0.8328, 0.4, 0.8328, 0.4, 0.8736, 0.4, 0.3998, 0.4, 0.4361, 0.364, 0.4361, 0.364, 0.3998, 0.364, 0.5693, 0.364, 0.5284, 0.4, 0.5284, 0.4, 0.5693, 0.4, 0.4838, 0.4, 0.5247, 0.364, 0.5247, 0.364, 0.4838, 0.364, 0.8328, 0.364, 0.7851, 0.4, 0.7851, 0.4, 0.8328, 0.4, 0.4361, 0.4, 0.4838, 0.364, 0.4838, 0.364, 0.4361, 0.4842, 0.8305, 0.4842, 0.7828, 0.5202, 0.7828, 0.5202, 0.8305, 0.4842, 0.8713, 0.4842, 0.8305, 0.5202, 0.8305, 0.5202, 0.8713, 0.364, 0.617, 0.364, 0.5693, 0.4, 0.5693, 0.4, 0.617, 0.5445, 0.261, 0.5445, 0.2175, 0.5512, 0.2153, 0.5512, 0.2631, 0.588, 0.1367, 0.6295, 0.1501, 0.6295, 0.1572, 0.5839, 0.1424, 0.4358, 0.1823, 0.4101, 0.2175, 0.4034, 0.2153, 0.4316, 0.1766, 0.6967, 0.1015, 0.6967, 0.05799, 0.7034, 0.05581, 0.7034, 0.1037, 0.5445, 0.2175, 0.5188, 0.1823, 0.523, 0.1766, 0.5512, 0.2153, 0.6295, 0.1501, 0.6711, 0.1367, 0.6752, 0.1424, 0.6295, 0.1572, 0.4101, 0.261, 0.4358, 0.2962, 0.4316, 0.3019, 0.4034, 0.2631, 0.5624, 0.058, 0.5624, 0.1015, 0.5556, 0.1037, 0.5556, 0.05582, 0.4773, 0.1688, 0.4358, 0.1823, 0.4316, 0.1766, 0.4773, 0.1618, 0.588, 0.0228, 0.5624, 0.058, 0.5556, 0.05582, 0.5839, 0.01711, 0.8354, 0.9293, 0.8424, 0.9293, 0.831, 0.9575, 0.8144, 0.44, 0.8061, 0.4379, 0.8144, 0.4109, 0.35, 0.9419, 0.3586, 0.9414, 0.3586, 0.9697, 0.8266, 0.9293, 0.8354, 0.9293, 0.831, 0.9575, 0.3427, 0.9463, 0.35, 0.9419, 0.3586, 0.9697, 0.6548, 0.839, 0.6635, 0.839, 0.6591, 0.8673, 0.6477, 0.8391, 0.6548, 0.839, 0.6591, 0.8673, 0.8227, 0.4379, 0.8144, 0.44, 0.8144, 0.4109, 0.6635, 0.839, 0.6706, 0.8391, 0.6591, 0.8673, 0.8196, 0.9293, 0.8266, 0.9293, 0.831, 0.9575, 0.8424, 0.9293, 0.8354, 0.9293, 0.8354, 0.873, 0.8424, 0.873, 0.8061, 0.4379, 0.8144, 0.44, 0.8144, 0.4766, 0.8061, 0.4746, 0.8587, 0.5956, 0.867, 0.5936, 0.867, 0.6303, 0.8587, 0.6323, 0.8354, 0.9293, 0.8266, 0.9293, 0.8266, 0.873, 0.8354, 0.873, 0.867, 0.5936, 0.8753, 0.5956, 0.8753, 0.6323, 0.867, 0.6303, 0.6635, 0.839, 0.6548, 0.839, 0.6548, 0.7827, 0.6635, 0.7827, 0.6548, 0.839, 0.6477, 0.8391, 0.6477, 0.7828, 0.6548, 0.7827, 0.8144, 0.44, 0.8227, 0.4379, 0.8227, 0.4746, 0.8144, 0.4766, 0.6706, 0.8391, 0.6635, 0.839, 0.6635, 0.7827, 0.6706, 0.7828, 0.8266, 0.9293, 0.8196, 0.9293, 0.8196, 0.873, 0.8266, 0.873, 0.9481, 0.7767, 0.941, 0.7767, 0.9524, 0.7486, 0.3132, 0.9448, 0.3047, 0.9446, 0.3076, 0.9148, 0.9354, 0.121, 0.9279, 0.117, 0.9439, 0.09166, 0.9568, 0.7767, 0.9481, 0.7767, 0.9524, 0.7486, 0.9439, 0.1216, 0.9354, 0.121, 0.9439, 0.09166, 0.7148, 0.9264, 0.7061, 0.9264, 0.7106, 0.8982, 0.722, 0.9264, 0.7148, 0.9264, 0.7106, 0.8982, 0.3211, 0.9416, 0.3132, 0.9448, 0.3076, 0.9148, 0.7061, 0.9264, 0.6991, 0.9264, 0.7106, 0.8982, 0.9639, 0.7767, 0.9568, 0.7767, 0.9524, 0.7486, 0.941, 0.7767, 0.9481, 0.7767, 0.9481, 0.833, 0.941, 0.833, 0.3047, 0.9446, 0.3132, 0.9448, 0.3211, 0.9868, 0.3126, 0.9866, 0.8937, 0.09363, 0.902, 0.09188, 0.902, 0.1346, 0.8937, 0.1363, 0.9481, 0.7767, 0.9568, 0.7767, 0.9568, 0.833, 0.9481, 0.833, 0.902, 0.09188, 0.9103, 0.09363, 0.9103, 0.1363, 0.902, 0.1346, 0.7061, 0.9264, 0.7148, 0.9264, 0.7148, 0.9827, 0.7061, 0.9827, 0.7148, 0.9264, 0.722, 0.9264, 0.722, 0.9827, 0.7148, 0.9827, 0.294, 0.6453, 0.3024, 0.647, 0.3024, 0.6897, 0.294, 0.688, 0.6991, 0.9264, 0.7061, 0.9264, 0.7061, 0.9827, 0.6991, 0.9827, 0.9568, 0.7767, 0.9639, 0.7767, 0.9639, 0.833, 0.9568, 0.833, 0.6291, 0.914, 0.622, 0.914, 0.6334, 0.8858, 0.117, 0.8178, 0.1096, 0.8134, 0.1255, 0.79, 0.06205, 0.944, 0.05374, 0.9419, 0.06205, 0.9149, 0.6378, 0.914, 0.6291, 0.914, 0.6334, 0.8858, 0.07035, 0.9419, 0.06205, 0.944, 0.06205, 0.9149, 0.9856, 0.3065, 0.9769, 0.3065, 0.9812, 0.2785, 0.9927, 0.3066, 0.9856, 0.3065, 0.9812, 0.2785, 0.1255, 0.8182, 0.117, 0.8178, 0.1255, 0.79, 0.9769, 0.3065, 0.9698, 0.3066, 0.9812, 0.2785, 0.6449, 0.914, 0.6378, 0.914, 0.6334, 0.8858, 0.622, 0.914, 0.6291, 0.914, 0.6291, 0.9703, 0.622, 0.9703, 0.8416, 0.5956, 0.8499, 0.5936, 0.8499, 0.6303, 0.8416, 0.6323, 0.05374, 0.9419, 0.06205, 0.944, 0.06205, 0.9806, 0.05374, 0.9786, 0.6291, 0.914, 0.6378, 0.914, 0.6378, 0.9703, 0.6291, 0.9703, 0.06205, 0.944, 0.07035, 0.9419, 0.07035, 0.9786, 0.06205, 0.9806, 0.9769, 0.3065, 0.9856, 0.3065, 0.9856, 0.3628, 0.9769, 0.3628, 0.9856, 0.3065, 0.9927, 0.3066, 0.9927, 0.3629, 0.9856, 0.3628, 0.8499, 0.5936, 0.8582, 0.5956, 0.8582, 0.6323, 0.8499, 0.6303, 0.9698, 0.3066, 0.9769, 0.3065, 0.9769, 0.3628, 0.9698, 0.3629, 0.6378, 0.914, 0.6449, 0.914, 0.6449, 0.9703, 0.6378, 0.9703, 0.9533, 0.3067, 0.9463, 0.3067, 0.9577, 0.2785, 0.7498, 0.4408, 0.7583, 0.4402, 0.7583, 0.4701, 0.351, 0.7463, 0.3427, 0.7446, 0.351, 0.7158, 0.9621, 0.3067, 0.9533, 0.3067, 0.9577, 0.2785, 0.3593, 0.7446, 0.351, 0.7463, 0.351, 0.7158, 0.1234, 0.9292, 0.1146, 0.9292, 0.1188, 0.9011, 0.1304, 0.9292, 0.1234, 0.9292, 0.1188, 0.9011, 0.7423, 0.4447, 0.7498, 0.4408, 0.7583, 0.4701, 0.1146, 0.9292, 0.1075, 0.9292, 0.1188, 0.9011, 0.9691, 0.3067, 0.9621, 0.3067, 0.9577, 0.2785, 0.9463, 0.3067, 0.9533, 0.3067, 0.9533, 0.363, 0.9463, 0.363, 0.2771, 0.647, 0.2854, 0.6453, 0.2854, 0.688, 0.2771, 0.6897, 0.3427, 0.7446, 0.351, 0.7463, 0.351, 0.789, 0.3427, 0.7873, 0.9533, 0.3067, 0.9621, 0.3067, 0.9621, 0.363, 0.9533, 0.363, 0.351, 0.7463, 0.3593, 0.7446, 0.3593, 0.7873, 0.351, 0.789, 0.1146, 0.9292, 0.1234, 0.9292, 0.1234, 0.9855, 0.1146, 0.9855, 0.1234, 0.9292, 0.1304, 0.9292, 0.1304, 0.9855, 0.1234, 0.9855, 0.2854, 0.6453, 0.2937, 0.647, 0.2937, 0.6897, 0.2854, 0.688, 0.1075, 0.9292, 0.1146, 0.9292, 0.1146, 0.9855, 0.1075, 0.9855, 0.9621, 0.3067, 0.9691, 0.3067, 0.9691, 0.363, 0.9621, 0.363, 0.9523, 0.05757, 0.9594, 0.05757, 0.9479, 0.08572, 0.9583, 0.9589, 0.9666, 0.961, 0.9583, 0.988, 0.9681, 0.09211, 0.9767, 0.09163, 0.9767, 0.1199, 0.9436, 0.05757, 0.9523, 0.05757, 0.9479, 0.08572, 0.9608, 0.09649, 0.9681, 0.09211, 0.9767, 0.1199, 0.8275, 0.8241, 0.8363, 0.8241, 0.8319, 0.8524, 0.8205, 0.8242, 0.8275, 0.8241, 0.8319, 0.8524, 0.95, 0.961, 0.9583, 0.9589, 0.9583, 0.988, 0.8363, 0.8241, 0.8433, 0.8242, 0.8319, 0.8524, 0.9365, 0.05757, 0.9436, 0.05757, 0.9479, 0.08572, 0.9594, 0.05757, 0.9523, 0.05757, 0.9523, 0.001267, 0.9594, 0.001267, 0.9666, 0.961, 0.9583, 0.9589, 0.9583, 0.9223, 0.9666, 0.9243, 0.9116, 0.44, 0.9199, 0.438, 0.9199, 0.4747, 0.9116, 0.4767, 0.9523, 0.05757, 0.9436, 0.05757, 0.9436, 0.001267, 0.9523, 0.001267, 0.9199, 0.438, 0.9282, 0.44, 0.9282, 0.4767, 0.9199, 0.4747, 0.8363, 0.8241, 0.8275, 0.8241, 0.8275, 0.7678, 0.8363, 0.7678, 0.8275, 0.8241, 0.8205, 0.8242, 0.8205, 0.7679, 0.8275, 0.7678, 0.9583, 0.9589, 0.95, 0.961, 0.95, 0.9243, 0.9583, 0.9223, 0.8433, 0.8242, 0.8363, 0.8241, 0.8363, 0.7678, 0.8433, 0.7679, 0.9436, 0.05757, 0.9365, 0.05757, 0.9365, 0.001267, 0.9436, 0.001267, 0.9491, 0.1701, 0.9421, 0.1701, 0.9535, 0.1419, 0.9688, 0.593, 0.9605, 0.5912, 0.9688, 0.5625, 0.1868, 0.957, 0.1946, 0.9603, 0.1812, 0.987, 0.9579, 0.1701, 0.9491, 0.1701, 0.9535, 0.1419, 0.1783, 0.9572, 0.1868, 0.957, 0.1812, 0.987, 0.9672, 0.05757, 0.9759, 0.05757, 0.9714, 0.08572, 0.9601, 0.05757, 0.9672, 0.05757, 0.9714, 0.08572, 0.9771, 0.5912, 0.9688, 0.593, 0.9688, 0.5625, 0.9759, 0.05757, 0.9829, 0.05757, 0.9714, 0.08572, 0.9649, 0.1701, 0.9579, 0.1701, 0.9535, 0.1419, 0.9421, 0.1701, 0.9491, 0.1701, 0.9491, 0.2264, 0.9421, 0.2264, 0.9605, 0.5912, 0.9688, 0.593, 0.9688, 0.6357, 0.9605, 0.634, 0.294, 0.7844, 0.3024, 0.7827, 0.3024, 0.8254, 0.294, 0.8271, 0.9491, 0.1701, 0.9579, 0.1701, 0.9579, 0.2264, 0.9491, 0.2264, 0.1868, 0.957, 0.1783, 0.9572, 0.1861, 0.9152, 0.1946, 0.915, 0.9759, 0.05757, 0.9672, 0.05757, 0.9672, 0.001267, 0.9759, 0.001267, 0.9672, 0.05757, 0.9601, 0.05757, 0.9601, 0.001267, 0.9672, 0.001267, 0.9688, 0.593, 0.9771, 0.5912, 0.9771, 0.634, 0.9688, 0.6357, 0.9829, 0.05757, 0.9759, 0.05757, 0.9759, 0.001267, 0.9829, 0.001267, 0.9579, 0.1701, 0.9649, 0.1701, 0.9649, 0.2264, 0.9579, 0.2264, 0.6055, 0.914, 0.5985, 0.914, 0.6099, 0.8858, 0.9921, 0.02934, 0.9835, 0.02908, 0.986, 0.0009638, 0.9048, 0.9456, 0.8965, 0.9435, 0.9048, 0.9165, 0.6143, 0.914, 0.6055, 0.914, 0.6099, 0.8858, 0.9131, 0.9435, 0.9048, 0.9456, 0.9048, 0.9165, 0.08758, 0.9398, 0.07885, 0.9398, 0.08321, 0.9118, 0.09464, 0.9399, 0.08758, 0.9398, 0.08321, 0.9118, 0.9998, 0.02562, 0.9921, 0.02934, 0.986, 0.0009638, 0.07885, 0.9398, 0.07178, 0.9399, 0.08321, 0.9118, 0.6213, 0.914, 0.6143, 0.914, 0.6099, 0.8858, 0.5985, 0.914, 0.6055, 0.914, 0.6055, 0.9703, 0.5985, 0.9703, 0.9835, 0.02908, 0.9921, 0.02934, 0.9998, 0.06522, 0.9912, 0.06495, 0.8965, 0.9435, 0.9048, 0.9456, 0.9048, 0.9822, 0.8965, 0.9802, 0.6055, 0.914, 0.6143, 0.914, 0.6143, 0.9703, 0.6055, 0.9703, 0.9048, 0.9456, 0.9131, 0.9435, 0.9131, 0.9802, 0.9048, 0.9822, 0.07885, 0.9398, 0.08758, 0.9398, 0.08758, 0.9961, 0.07885, 0.9961, 0.08758, 0.9398, 0.09464, 0.9399, 0.09464, 0.9962, 0.08758, 0.9961, 0.3871, 0.8756, 0.3954, 0.8776, 0.3954, 0.9143, 0.3871, 0.9122, 0.07178, 0.9399, 0.07885, 0.9398, 0.07885, 0.9961, 0.07178, 0.9962, 0.6143, 0.914, 0.6213, 0.914, 0.6213, 0.9703, 0.6143, 0.9703, 0.9511, 0.6673, 0.9441, 0.6673, 0.9555, 0.6392, 0.9519, 0.09226, 0.9603, 0.09166, 0.9603, 0.1216, 0.7309, 0.9286, 0.7226, 0.9268, 0.7309, 0.898, 0.9599, 0.6673, 0.9511, 0.6673, 0.9555, 0.6392, 0.7392, 0.9268, 0.7309, 0.9286, 0.7309, 0.898, 0.6914, 0.9264, 0.6827, 0.9264, 0.6869, 0.8982, 0.6984, 0.9264, 0.6914, 0.9264, 0.6869, 0.8982, 0.9444, 0.09623, 0.9519, 0.09226, 0.9603, 0.1216, 0.6827, 0.9264, 0.6756, 0.9264, 0.6869, 0.8982, 0.9669, 0.6673, 0.9599, 0.6673, 0.9555, 0.6392, 0.9441, 0.6673, 0.9511, 0.6673, 0.9511, 0.7236, 0.9441, 0.7236, 0.8766, 0.09363, 0.8849, 0.09188, 0.8849, 0.1346, 0.8766, 0.1363, 0.7226, 0.9268, 0.7309, 0.9286, 0.7309, 0.9713, 0.7226, 0.9695, 0.9511, 0.6673, 0.9599, 0.6673, 0.9599, 0.7236, 0.9511, 0.7236, 0.7309, 0.9286, 0.7392, 0.9268, 0.7392, 0.9695, 0.7309, 0.9713, 0.6827, 0.9264, 0.6914, 0.9264, 0.6914, 0.9827, 0.6827, 0.9827, 0.6914, 0.9264, 0.6984, 0.9264, 0.6984, 0.9827, 0.6914, 0.9827, 0.8849, 0.09188, 0.8932, 0.09363, 0.8932, 0.1363, 0.8849, 0.1346, 0.6756, 0.9264, 0.6827, 0.9264, 0.6827, 0.9827, 0.6756, 0.9827, 0.9599, 0.6673, 0.9669, 0.6673, 0.9669, 0.7236, 0.9599, 0.7236, 0.9317, 0.8919, 0.9387, 0.8919, 0.9273, 0.92, 0.9412, 0.9589, 0.9495, 0.961, 0.9412, 0.988, 0.4251, 0.9399, 0.4336, 0.9394, 0.4336, 0.9677, 0.9229, 0.8919, 0.9317, 0.8919, 0.9273, 0.92, 0.4178, 0.9443, 0.4251, 0.9399, 0.4336, 0.9677, 0.92, 0.05757, 0.9288, 0.05757, 0.9244, 0.08589, 0.913, 0.05763, 0.92, 0.05757, 0.9244, 0.08589, 0.9329, 0.961, 0.9412, 0.9589, 0.9412, 0.988, 0.9288, 0.05757, 0.9358, 0.05763, 0.9244, 0.08589, 0.9159, 0.8919, 0.9229, 0.8919, 0.9273, 0.92, 0.9387, 0.8919, 0.9317, 0.8919, 0.9317, 0.8355, 0.9387, 0.8355, 0.9495, 0.961, 0.9412, 0.9589, 0.9412, 0.9223, 0.9495, 0.9243, 0.9108, 0.2345, 0.9191, 0.2325, 0.9191, 0.2692, 0.9108, 0.2712, 0.9317, 0.8919, 0.9229, 0.8919, 0.9229, 0.8355, 0.9317, 0.8355, 0.9191, 0.2325, 0.9274, 0.2345, 0.9274, 0.2712, 0.9191, 0.2692, 0.9288, 0.05757, 0.92, 0.05757, 0.92, 0.001269, 0.9288, 0.001269, 0.92, 0.05757, 0.913, 0.05763, 0.913, 0.001333, 0.92, 0.001269, 0.9412, 0.9589, 0.9329, 0.961, 0.9329, 0.9243, 0.9412, 0.9223, 0.9358, 0.05763, 0.9288, 0.05757, 0.9288, 0.001269, 0.9358, 0.001333, 0.9229, 0.8919, 0.9159, 0.8919, 0.9159, 0.8355, 0.9229, 0.8355, 0.9465, 0.8637, 0.9394, 0.8637, 0.9509, 0.8355, 0.2936, 0.8748, 0.3019, 0.8766, 0.2936, 0.9054, 0.2938, 0.9495, 0.3017, 0.9528, 0.2882, 0.9796, 0.9552, 0.8637, 0.9465, 0.8637, 0.9509, 0.8355, 0.2853, 0.9498, 0.2938, 0.9495, 0.2882, 0.9796, 0.9727, 0.1982, 0.9815, 0.1982, 0.9769, 0.2264, 0.9656, 0.1982, 0.9727, 0.1982, 0.9769, 0.2264, 0.2853, 0.8766, 0.2936, 0.8748, 0.2936, 0.9054, 0.9815, 0.1982, 0.9885, 0.1982, 0.9769, 0.2264, 0.9623, 0.8637, 0.9552, 0.8637, 0.9509, 0.8355, 0.9394, 0.8637, 0.9465, 0.8637, 0.9465, 0.92, 0.9394, 0.92, 0.3019, 0.8766, 0.2936, 0.8748, 0.2936, 0.8321, 0.3019, 0.8339, 0.8231, 0.4124, 0.8314, 0.4106, 0.8314, 0.4533, 0.8231, 0.4551, 0.9465, 0.8637, 0.9552, 0.8637, 0.9552, 0.92, 0.9465, 0.92, 0.2938, 0.9495, 0.2853, 0.9498, 0.2932, 0.9078, 0.3017, 0.9075, 0.9815, 0.1982, 0.9727, 0.1982, 0.9727, 0.1419, 0.9815, 0.1419, 0.9727, 0.1982, 0.9656, 0.1982, 0.9656, 0.1419, 0.9727, 0.1419, 0.2936, 0.8748, 0.2853, 0.8766, 0.2853, 0.8339, 0.2936, 0.8321, 0.9885, 0.1982, 0.9815, 0.1982, 0.9815, 0.1419, 0.9885, 0.1419, 0.9552, 0.8637, 0.9623, 0.8637, 0.9623, 0.92, 0.9552, 0.92, 0.582, 0.914, 0.5749, 0.914, 0.5864, 0.8858, 0.9862, 0.5907, 0.9776, 0.5904, 0.9801, 0.5623, 0.04494, 0.944, 0.03663, 0.9419, 0.04494, 0.9149, 0.5907, 0.914, 0.582, 0.914, 0.5864, 0.8858, 0.05324, 0.9419, 0.04494, 0.944, 0.04494, 0.9149, 0.01614, 0.9424, 0.007408, 0.9424, 0.01177, 0.9144, 0.0232, 0.9424, 0.01614, 0.9424, 0.01177, 0.9144, 0.9939, 0.587, 0.9862, 0.5907, 0.9801, 0.5623, 0.007408, 0.9424, 0.0003429, 0.9424, 0.01177, 0.9144, 0.5978, 0.914, 0.5907, 0.914, 0.5864, 0.8858, 0.5749, 0.914, 0.582, 0.914, 0.582, 0.9703, 0.5749, 0.9703, 0.9776, 0.5904, 0.9862, 0.5907, 0.9939, 0.6266, 0.9853, 0.6263, 0.03663, 0.9419, 0.04494, 0.944, 0.04494, 0.9806, 0.03663, 0.9786, 0.582, 0.914, 0.5907, 0.914, 0.5907, 0.9703, 0.582, 0.9703, 0.04494, 0.944, 0.05324, 0.9419, 0.05324, 0.9786, 0.04494, 0.9806, 0.007408, 0.9424, 0.01614, 0.9424, 0.01614, 0.9987, 0.007408, 0.9987, 0.01614, 0.9424, 0.0232, 0.9424, 0.0232, 0.9987, 0.01614, 0.9987, 0.8126, 0.9235, 0.8043, 0.9215, 0.8043, 0.8848, 0.8126, 0.8868, 0.0003429, 0.9424, 0.007408, 0.9424, 0.007408, 0.9987, 0.0003429, 0.9987, 0.5907, 0.914, 0.5978, 0.914, 0.5978, 0.9703, 0.5907, 0.9703, 0.9497, 0.5038, 0.9426, 0.5038, 0.954, 0.4756, 0.4453, 0.968, 0.4378, 0.9641, 0.4538, 0.9387, 0.9517, 0.593, 0.9434, 0.5912, 0.9517, 0.5625, 0.9584, 0.5038, 0.9497, 0.5038, 0.954, 0.4756, 0.96, 0.5912, 0.9517, 0.593, 0.9517, 0.5625, 0.9835, 0.6673, 0.9747, 0.6673, 0.9789, 0.6392, 0.9905, 0.6673, 0.9835, 0.6673, 0.9789, 0.6392, 0.4538, 0.9687, 0.4453, 0.968, 0.4538, 0.9387, 0.9747, 0.6673, 0.9676, 0.6673, 0.9789, 0.6392, 0.9655, 0.5038, 0.9584, 0.5038, 0.954, 0.4756, 0.9426, 0.5038, 0.9497, 0.5038, 0.9497, 0.5601, 0.9426, 0.5601, 0.8766, 0.2343, 0.8849, 0.2326, 0.8849, 0.2753, 0.8766, 0.277, 0.9434, 0.5912, 0.9517, 0.593, 0.9517, 0.6357, 0.9434, 0.634, 0.9497, 0.5038, 0.9584, 0.5038, 0.9584, 0.5601, 0.9497, 0.5601, 0.9517, 0.593, 0.96, 0.5912, 0.96, 0.634, 0.9517, 0.6357, 0.9747, 0.6673, 0.9835, 0.6673, 0.9835, 0.7236, 0.9747, 0.7236, 0.9835, 0.6673, 0.9905, 0.6673, 0.9905, 0.7236, 0.9835, 0.7236, 0.8849, 0.2326, 0.8932, 0.2343, 0.8932, 0.277, 0.8849, 0.2753, 0.9676, 0.6673, 0.9747, 0.6673, 0.9747, 0.7236, 0.9676, 0.7236, 0.9584, 0.5038, 0.9655, 0.5038, 0.9655, 0.5601, 0.9584, 0.5601, 0.9333, 0.8049, 0.9403, 0.8049, 0.9289, 0.833, 0.9754, 0.9589, 0.9837, 0.961, 0.9754, 0.988, 0.4087, 0.9399, 0.4173, 0.9394, 0.4173, 0.9677, 0.9245, 0.8049, 0.9333, 0.8049, 0.9289, 0.833, 0.4014, 0.9443, 0.4087, 0.9399, 0.4173, 0.9677, 0.2842, 0.615, 0.293, 0.615, 0.2886, 0.6433, 0.2772, 0.6151, 0.2842, 0.615, 0.2886, 0.6433, 0.9671, 0.961, 0.9754, 0.9589, 0.9754, 0.988, 0.293, 0.615, 0.3, 0.6151, 0.2886, 0.6433, 0.9175, 0.8049, 0.9245, 0.8049, 0.9289, 0.833, 0.9403, 0.8049, 0.9333, 0.8049, 0.9333, 0.7486, 0.9403, 0.7486, 0.9837, 0.961, 0.9754, 0.9589, 0.9754, 0.9223, 0.9837, 0.9243, 0.9279, 0.2345, 0.9362, 0.2325, 0.9362, 0.2692, 0.9279, 0.2712, 0.9333, 0.8049, 0.9245, 0.8049, 0.9245, 0.7486, 0.9333, 0.7486, 0.9362, 0.2325, 0.9445, 0.2345, 0.9445, 0.2712, 0.9362, 0.2692, 0.293, 0.615, 0.2842, 0.615, 0.2842, 0.5587, 0.293, 0.5587, 0.2842, 0.615, 0.2772, 0.6151, 0.2772, 0.5588, 0.2842, 0.5587, 0.9754, 0.9589, 0.9671, 0.961, 0.9671, 0.9243, 0.9754, 0.9223, 0.3, 0.6151, 0.293, 0.615, 0.293, 0.5587, 0.3, 0.5588, 0.9245, 0.8049, 0.9175, 0.8049, 0.9175, 0.7486, 0.9245, 0.7486, 0.4911, 0.9021, 0.484, 0.9021, 0.4954, 0.8739, 0.5293, 0.8253, 0.5376, 0.827, 0.5293, 0.8558, 0.3301, 0.9568, 0.3379, 0.96, 0.3245, 0.9868, 0.4998, 0.9021, 0.4911, 0.9021, 0.4954, 0.8739, 0.3216, 0.957, 0.3301, 0.9568, 0.3245, 0.9868, 0.9733, 0.5319, 0.982, 0.5319, 0.9775, 0.5601, 0.9662, 0.5319, 0.9733, 0.5319, 0.9775, 0.5601, 0.521, 0.827, 0.5293, 0.8253, 0.5293, 0.8558, 0.982, 0.5319, 0.989, 0.5319, 0.9775, 0.5601, 0.5069, 0.9021, 0.4998, 0.9021, 0.4954, 0.8739, 0.484, 0.9021, 0.4911, 0.9021, 0.4911, 0.9584, 0.484, 0.9584, 0.5376, 0.827, 0.5293, 0.8253, 0.5293, 0.7826, 0.5376, 0.7843, 0.294, 0.7386, 0.3024, 0.7369, 0.3024, 0.7796, 0.294, 0.7813, 0.4911, 0.9021, 0.4998, 0.9021, 0.4998, 0.9584, 0.4911, 0.9584, 0.3301, 0.9568, 0.3216, 0.957, 0.3294, 0.915, 0.3379, 0.9148, 0.982, 0.5319, 0.9733, 0.5319, 0.9733, 0.4756, 0.982, 0.4756, 0.9733, 0.5319, 0.9662, 0.5319, 0.9662, 0.4756, 0.9733, 0.4756, 0.5293, 0.8253, 0.521, 0.827, 0.521, 0.7843, 0.5293, 0.7826, 0.989, 0.5319, 0.982, 0.5319, 0.982, 0.4756, 0.989, 0.4756, 0.4998, 0.9021, 0.5069, 0.9021, 0.5069, 0.9584, 0.4998, 0.9584, 0.7881, 0.9136, 0.781, 0.9136, 0.7924, 0.8855, 0.2621, 0.9516, 0.2536, 0.9513, 0.256, 0.9232, 0.228, 0.9522, 0.2197, 0.9502, 0.228, 0.9232, 0.7968, 0.9136, 0.7881, 0.9136, 0.7924, 0.8855, 0.2363, 0.9502, 0.228, 0.9522, 0.228, 0.9232, 0.9875, 0.3935, 0.9787, 0.3935, 0.9831, 0.3655, 0.9945, 0.3936, 0.9875, 0.3935, 0.9831, 0.3655, 0.2698, 0.9479, 0.2621, 0.9516, 0.256, 0.9232, 0.9787, 0.3935, 0.9717, 0.3936, 0.9831, 0.3655, 0.8039, 0.9136, 0.7968, 0.9136, 0.7924, 0.8855, 0.781, 0.9136, 0.7881, 0.9136, 0.7881, 0.9699, 0.781, 0.9699, 0.2536, 0.9513, 0.2621, 0.9516, 0.2698, 0.9875, 0.2612, 0.9872, 0.2197, 0.9502, 0.228, 0.9522, 0.228, 0.9889, 0.2197, 0.9869, 0.7881, 0.9136, 0.7968, 0.9136, 0.7968, 0.9699, 0.7881, 0.9699, 0.228, 0.9522, 0.2363, 0.9502, 0.2363, 0.9869, 0.228, 0.9889, 0.9787, 0.3935, 0.9875, 0.3935, 0.9875, 0.4498, 0.9787, 0.4498, 0.9875, 0.3935, 0.9945, 0.3936, 0.9945, 0.4499, 0.9875, 0.4498, 0.4824, 0.9037, 0.4741, 0.9016, 0.4741, 0.865, 0.4824, 0.867, 0.9717, 0.3936, 0.9787, 0.3935, 0.9787, 0.4498, 0.9717, 0.4499, 0.7968, 0.9136, 0.8039, 0.9136, 0.8039, 0.9699, 0.7968, 0.9699, 0.9552, 0.3937, 0.9481, 0.3937, 0.9595, 0.3655, 0.9362, 0.4672, 0.9287, 0.4632, 0.9447, 0.4379, 0.351, 0.8972, 0.3427, 0.8955, 0.351, 0.8667, 0.9639, 0.3937, 0.9552, 0.3937, 0.9595, 0.3655, 0.3593, 0.8955, 0.351, 0.8972, 0.351, 0.8667, 0.5544, 0.915, 0.5457, 0.915, 0.5499, 0.8869, 0.5614, 0.915, 0.5544, 0.915, 0.5499, 0.8869, 0.9447, 0.4678, 0.9362, 0.4672, 0.9447, 0.4379, 0.5457, 0.915, 0.5385, 0.915, 0.5499, 0.8869, 0.971, 0.3937, 0.9639, 0.3937, 0.9595, 0.3655, 0.9481, 0.3937, 0.9552, 0.3937, 0.9552, 0.45, 0.9481, 0.45, 0.8779, 0.5943, 0.8862, 0.5925, 0.8862, 0.6353, 0.8779, 0.637, 0.3427, 0.8955, 0.351, 0.8972, 0.351, 0.9399, 0.3427, 0.9382, 0.9552, 0.3937, 0.9639, 0.3937, 0.9639, 0.45, 0.9552, 0.45, 0.351, 0.8972, 0.3593, 0.8955, 0.3593, 0.9382, 0.351, 0.9399, 0.5457, 0.915, 0.5544, 0.915, 0.5544, 0.9713, 0.5457, 0.9713, 0.5544, 0.915, 0.5614, 0.915, 0.5614, 0.9713, 0.5544, 0.9713, 0.8862, 0.5925, 0.8946, 0.5943, 0.8946, 0.637, 0.8862, 0.6353, 0.5385, 0.915, 0.5457, 0.915, 0.5457, 0.9713, 0.5385, 0.9713, 0.9639, 0.3937, 0.971, 0.3937, 0.971, 0.45, 0.9639, 0.45, 0.6635, 0.9262, 0.6706, 0.9262, 0.6591, 0.9543, 0.8877, 0.9456, 0.8794, 0.9435, 0.8877, 0.9165, 0.4616, 0.9392, 0.4701, 0.9387, 0.4701, 0.9669, 0.6548, 0.9262, 0.6635, 0.9262, 0.6591, 0.9543, 0.4542, 0.9435, 0.4616, 0.9392, 0.4701, 0.9669, 0.1168, 0.76, 0.1255, 0.76, 0.1212, 0.7883, 0.1097, 0.7601, 0.1168, 0.76, 0.1212, 0.7883, 0.896, 0.9435, 0.8877, 0.9456, 0.8877, 0.9165, 0.1255, 0.76, 0.1326, 0.7601, 0.1212, 0.7883, 0.6477, 0.9262, 0.6548, 0.9262, 0.6591, 0.9543, 0.6706, 0.9262, 0.6635, 0.9262, 0.6635, 0.8699, 0.6706, 0.8699, 0.8794, 0.9435, 0.8877, 0.9456, 0.8877, 0.9822, 0.8794, 0.9802, 0.9108, 0.09383, 0.9191, 0.09179, 0.9191, 0.1285, 0.9108, 0.1305, 0.6635, 0.9262, 0.6548, 0.9262, 0.6548, 0.8699, 0.6635, 0.8699, 0.9191, 0.09179, 0.9274, 0.09383, 0.9274, 0.1305, 0.9191, 0.1285, 0.1255, 0.76, 0.1168, 0.76, 0.1168, 0.7037, 0.1255, 0.7037, 0.1168, 0.76, 0.1097, 0.7601, 0.1097, 0.7038, 0.1168, 0.7037, 0.8877, 0.9456, 0.896, 0.9435, 0.896, 0.9802, 0.8877, 0.9822, 0.1326, 0.7601, 0.1255, 0.76, 0.1255, 0.7037, 0.1326, 0.7038, 0.6548, 0.9262, 0.6477, 0.9262, 0.6477, 0.8699, 0.6548, 0.8699, 0.5146, 0.9021, 0.5075, 0.9021, 0.519, 0.8739, 0.7506, 0.4081, 0.7589, 0.4098, 0.7506, 0.4386, 0.2036, 0.957, 0.2114, 0.9603, 0.198, 0.987, 0.5233, 0.9021, 0.5146, 0.9021, 0.519, 0.8739, 0.1951, 0.9572, 0.2036, 0.957, 0.198, 0.987, 0.9717, 0.8049, 0.9804, 0.8049, 0.9759, 0.833, 0.9646, 0.8049, 0.9717, 0.8049, 0.9759, 0.833, 0.7423, 0.4098, 0.7506, 0.4081, 0.7506, 0.4386, 0.9804, 0.8049, 0.9874, 0.8049, 0.9759, 0.833, 0.5304, 0.9021, 0.5233, 0.9021, 0.519, 0.8739, 0.5075, 0.9021, 0.5146, 0.9021, 0.5146, 0.9584, 0.5075, 0.9584, 0.7589, 0.4098, 0.7506, 0.4081, 0.7506, 0.3654, 0.7589, 0.3671, 0.294, 0.6928, 0.3024, 0.6911, 0.3024, 0.7338, 0.294, 0.7355, 0.5146, 0.9021, 0.5233, 0.9021, 0.5233, 0.9584, 0.5146, 0.9584, 0.2036, 0.957, 0.1951, 0.9572, 0.2029, 0.9152, 0.2114, 0.915, 0.9804, 0.8049, 0.9717, 0.8049, 0.9717, 0.7486, 0.9804, 0.7486, 0.9717, 0.8049, 0.9646, 0.8049, 0.9646, 0.7486, 0.9717, 0.7486, 0.7506, 0.4081, 0.7423, 0.4098, 0.7423, 0.3671, 0.7506, 0.3654, 0.9874, 0.8049, 0.9804, 0.8049, 0.9804, 0.7486, 0.9874, 0.7486, 0.5233, 0.9021, 0.5304, 0.9021, 0.5304, 0.9584, 0.5233, 0.9584, 0.7517, 0.9147, 0.7446, 0.9147, 0.756, 0.8865, 0.2454, 0.9516, 0.2368, 0.9513, 0.2393, 0.9232, 0.9241, 0.9589, 0.9324, 0.961, 0.9241, 0.988, 0.7604, 0.9147, 0.7517, 0.9147, 0.756, 0.8865, 0.9158, 0.961, 0.9241, 0.9589, 0.9241, 0.988, 0.1546, 0.9398, 0.1458, 0.9398, 0.1502, 0.9118, 0.1616, 0.9399, 0.1546, 0.9398, 0.1502, 0.9118, 0.2531, 0.9479, 0.2454, 0.9516, 0.2393, 0.9232, 0.1458, 0.9398, 0.1388, 0.9399, 0.1502, 0.9118, 0.7675, 0.9147, 0.7604, 0.9147, 0.756, 0.8865, 0.7446, 0.9147, 0.7517, 0.9147, 0.7517, 0.971, 0.7446, 0.971, 0.2368, 0.9513, 0.2454, 0.9516, 0.2531, 0.9875, 0.2445, 0.9872, 0.9324, 0.961, 0.9241, 0.9589, 0.9241, 0.9223, 0.9324, 0.9243, 0.7517, 0.9147, 0.7604, 0.9147, 0.7604, 0.971, 0.7517, 0.971, 0.9241, 0.9589, 0.9158, 0.961, 0.9158, 0.9243, 0.9241, 0.9223, 0.1458, 0.9398, 0.1546, 0.9398, 0.1546, 0.9961, 0.1458, 0.9961, 0.1546, 0.9398, 0.1616, 0.9399, 0.1616, 0.9962, 0.1546, 0.9961, 0.8949, 0.5925, 0.9032, 0.5945, 0.9032, 0.6312, 0.8949, 0.6291, 0.1388, 0.9399, 0.1458, 0.9398, 0.1458, 0.9961, 0.1388, 0.9962, 0.7604, 0.9147, 0.7675, 0.9147, 0.7675, 0.971, 0.7604, 0.971, 0.3709, 0.9044, 0.3638, 0.9044, 0.3752, 0.8762, 0.9525, 0.2329, 0.961, 0.2323, 0.961, 0.2623, 0.351, 0.8218, 0.3427, 0.82, 0.351, 0.7912, 0.3796, 0.9044, 0.3709, 0.9044, 0.3752, 0.8762, 0.3593, 0.82, 0.351, 0.8218, 0.351, 0.7912, 0.9788, 0.8637, 0.9701, 0.8637, 0.9743, 0.8355, 0.9858, 0.8637, 0.9788, 0.8637, 0.9743, 0.8355, 0.945, 0.2369, 0.9525, 0.2329, 0.961, 0.2623, 0.9701, 0.8637, 0.963, 0.8637, 0.9743, 0.8355, 0.3867, 0.9044, 0.3796, 0.9044, 0.3752, 0.8762, 0.3638, 0.9044, 0.3709, 0.9044, 0.3709, 0.9607, 0.3638, 0.9607, 0.8937, 0.2343, 0.902, 0.2326, 0.902, 0.2753, 0.8937, 0.277, 0.3427, 0.82, 0.351, 0.8218, 0.351, 0.8645, 0.3427, 0.8627, 0.3709, 0.9044, 0.3796, 0.9044, 0.3796, 0.9607, 0.3709, 0.9607, 0.351, 0.8218, 0.3593, 0.82, 0.3593, 0.8627, 0.351, 0.8645, 0.9701, 0.8637, 0.9788, 0.8637, 0.9788, 0.92, 0.9701, 0.92, 0.9788, 0.8637, 0.9858, 0.8637, 0.9858, 0.92, 0.9788, 0.92, 0.902, 0.2326, 0.9103, 0.2343, 0.9103, 0.277, 0.902, 0.2753, 0.963, 0.8637, 0.9701, 0.8637, 0.9701, 0.92, 0.963, 0.92, 0.3796, 0.9044, 0.3867, 0.9044, 0.3867, 0.9607, 0.3796, 0.9607])
me_icosphere.materials.append(mat_metal)
me_icosphere.materials.append(mat_wood)
me_icosphere.materials.append(mat_handle)
me_icosphere.materials.append(mat_metaltip)
me_icosphere.use_remesh_fix_poles = True
me_icosphere.use_remesh_preserve_attributes = False
me_icosphere.use_mirror_vertex_groups = False
me_icosphere.update()

# ---- objects
ob_icosphere = bpy.data.objects.new('Icosphere', me_icosphere)

# ---- transforms, parenting, visibility, modifiers, constraints
ob_icosphere.location = (0.0, 0.0, 0.0)
ob_icosphere.lineart.crease_threshold = 0.0

# ---- collection membership
col_collection.objects.link(ob_icosphere)

# ---- scene / render settings (as saved in the file)
scene.frame_start = 1; scene.frame_end = 250; scene.frame_set(0)
scene.render.engine = 'BLENDER_EEVEE_NEXT'
scene.cycles.use_denoising = False
scene.cycles.samples = 128
scene.cycles.sampling_pattern = 'TABULATED_SOBOL'
scene.cycles.use_adaptive_sampling = False
scene.cycles.use_light_tree = False
scene.view_settings.view_transform = 'Filmic'
bpy.context.view_layer.update()

# ---- added for rendering (the .blend has no active camera and no usable light): camera, sun
cam_auto = bpy.data.cameras.new('AutoCamera')
cam_auto.lens = 50.0
cam_auto.sensor_width = 36.0
cam_auto.clip_end = 1000.0
ob_auto_camera = bpy.data.objects.new('AutoCamera', cam_auto)
scene.collection.objects.link(ob_auto_camera)
ob_auto_camera.location = (14.1747, -17.0097, 14.3398)
ob_auto_camera.rotation_euler = (1.09748, -7.21219e-08, 0.694738)
scene.camera = ob_auto_camera
light_auto_sun = bpy.data.lights.new('AutoSun', 'SUN')
light_auto_sun.energy = 3.0
light_auto_sun.angle = 0.0523599
ob_auto_sun = bpy.data.objects.new('AutoSun', light_auto_sun)
scene.collection.objects.link(ob_auto_sun)
ob_auto_sun.rotation_euler = (0.872665, 0.174533, 0.523599)
bpy.context.view_layer.update()
